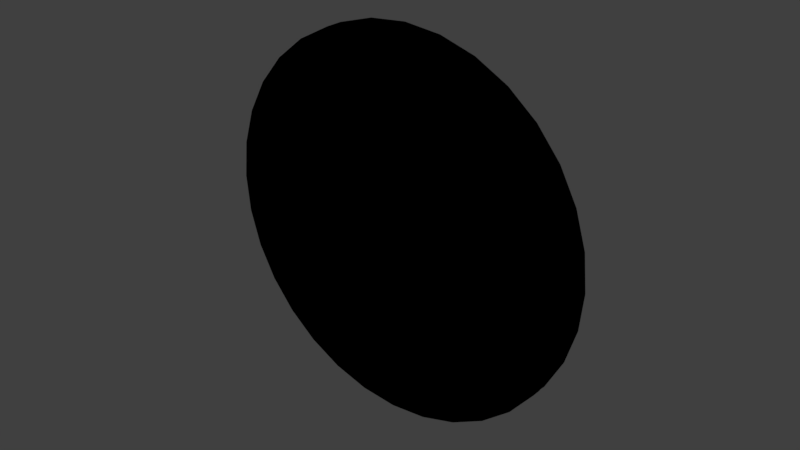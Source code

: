 # Source: dart_boardV3.blend  (saved by Blender 2.79.0; exported with 4.5.12 LTS)
import bpy
from mathutils import Matrix  # noqa: F401  (used for matrix-valued properties, if any)

bpy.ops.wm.read_factory_settings(use_empty=True)
scene = bpy.context.scene
scene.name = 'Scene'

# ---- collections
col_collection_1 = bpy.data.collections.new('Collection 1'); scene.collection.children.link(col_collection_1)

# ---- images (referenced by path relative to the original .blend; pixels are not part of the script)
import os
ASSET_DIR = os.environ.get("B2B_ASSET_DIR", "")  # directory of the original .blend (textures are referenced by path, not embedded)
HERE = os.path.dirname(os.path.abspath(__file__))  # packed textures are extracted next to this script under _unpacked/

def load_image(name, relpath, width, height, colorspace="sRGB"):
    """Load a texture the original file referenced (path relative to the .blend, or extracted next to this script)."""
    p = next((c for c in (os.path.join(HERE, relpath), os.path.join(ASSET_DIR, relpath)) if relpath and os.path.exists(c)), "")
    if p:
        img = bpy.data.images.load(p, check_existing=True)
        img.name = name
    else:  # same state as the original file: an image datablock whose file is absent (Cycles renders it pink)
        img = bpy.data.images.new(name, width, height)
        img.source = "FILE"
        img.filepath = "//" + (relpath or name)
    img.colorspace_settings.name = colorspace
    return img
img_wood_white_color_jpg = load_image('wood_white_color.jpg', 'wood_white_color.jpg', 1024, 1024, 'sRGB')
img_ss_png = load_image('ss.png', 'ss.png', 1024, 1024, 'sRGB')

# ---- materials (node trees are filled in below, after node groups)
mat_black = bpy.data.materials.new('Black')
mat_black.alpha_threshold = 0.0
mat_black.diffuse_color = (0.0, 0.0, 0.0, 1.0)
mat_black.specular_color = (0.0, 0.0, 0.0)
mat_black.roughness = 0.5
mat_material_003 = bpy.data.materials.new('Material.003')
mat_material_003.alpha_threshold = 0.0
mat_material_003.diffuse_color = (1.0, 1.0, 1.0, 1.0)
mat_material_003.roughness = 0.5
mat_material_016 = bpy.data.materials.new('Material.016')
mat_material_016.alpha_threshold = 0.0
mat_material_016.diffuse_color = (0.9835, 1.0, 1.0, 1.0)
mat_material_016.specular_color = (0.9074, 0.917, 0.917)
mat_material_016.roughness = 0.5
mat_material = bpy.data.materials.new('Material')
mat_material.alpha_threshold = 0.0
mat_material.roughness = 0.5

# ---- material node trees
mat_black.use_nodes = True; mat_black.node_tree.nodes.clear()
_N = mat_black.node_tree.nodes; _L = mat_black.node_tree.links
n0 = _N.new('ShaderNodeOutputMaterial'); n0.name = 'Material Output'; n0.location = (300, 300)
n1 = _N.new('ShaderNodeBsdfDiffuse'); n1.name = 'Diffuse BSDF'; n1.location = (10, 300)
n1.inputs[0].default_value = (0.0, 0.0, 0.0, 1.0)
_L.new(n1.outputs[0], n0.inputs[0])
n0.is_active_output = True
mat_material_003.use_nodes = True; mat_material_003.node_tree.nodes.clear()
_N = mat_material_003.node_tree.nodes; _L = mat_material_003.node_tree.links
n0 = _N.new('ShaderNodeOutputMaterial'); n0.name = 'Material Output'; n0.location = (300, 300)
n1 = _N.new('ShaderNodeBsdfDiffuse'); n1.name = 'Diffuse BSDF'; n1.location = (10, 300)
n1.inputs[0].default_value = (1.0, 1.0, 1.0, 1.0)
_L.new(n1.outputs[0], n0.inputs[0])
n0.is_active_output = True
mat_material_016.use_nodes = True; mat_material_016.node_tree.nodes.clear()
_N = mat_material_016.node_tree.nodes; _L = mat_material_016.node_tree.links
n0 = _N.new('ShaderNodeOutputMaterial'); n0.name = 'Material Output'; n0.location = (300, 300)
n1 = _N.new('ShaderNodeBsdfDiffuse'); n1.name = 'Diffuse BSDF'; n1.location = (10, 300)
n2 = _N.new('ShaderNodeTexImage'); n2.name = 'Image Texture'; n2.location = (-180, 300)
n2.width = 140
n2.image = img_wood_white_color_jpg
_L.new(n1.outputs[0], n0.inputs[0])
_L.new(n2.outputs[0], n1.inputs[0])
n0.is_active_output = True
mat_material.use_nodes = True; mat_material.node_tree.nodes.clear()
_N = mat_material.node_tree.nodes; _L = mat_material.node_tree.links
n0 = _N.new('ShaderNodeOutputMaterial'); n0.name = 'Material Output'; n0.location = (300, 300)
n1 = _N.new('ShaderNodeBsdfDiffuse'); n1.name = 'Diffuse BSDF'; n1.location = (10, 300)
n2 = _N.new('ShaderNodeTexImage'); n2.name = 'Image Texture'; n2.location = (-180, 300)
n2.width = 140
n2.image = img_ss_png
_L.new(n1.outputs[0], n0.inputs[0])
_L.new(n2.outputs[0], n1.inputs[0])
n0.is_active_output = True

# ---- world
world_world = bpy.data.worlds.new('World'); scene.world = world_world
world_world.color = (0.05088, 0.05088, 0.05088)
world_world.use_sun_shadow = False
world_world.sun_shadow_jitter_overblur = 0.0
world_world.cycles.sampling_method = 'MANUAL'

# ---- meshes
me_circle = bpy.data.meshes.new('Circle')
me_circle.from_pydata([(0.07419, 1.163, 0.008789), (-0.1489, 1.141, 0.008789), (-0.3634, 1.076, 0.008789), (-0.5611, 0.9702, 0.008789), (-0.7344, 0.828, 0.008789), (-0.8766, 0.6547, 0.008789), (-0.9823, 0.457, 0.008789), (-1.047, 0.2425, 0.008789), (-1.069, 0.0194, 0.008789), (-1.047, -0.2037, 0.008789), (-0.9823, -0.4182, 0.008789), (-0.8766, -0.6159, 0.008789), (-0.7344, -0.7892, 0.008789), (-0.5611, -0.9314, 0.008789), (-0.3634, -1.037, 0.008789), (-0.1489, -1.102, 0.008789), (0.07419, -1.124, 0.008789), (0.2973, -1.102, 0.008789), (0.5118, -1.037, 0.008789), (0.7095, -0.9314, 0.008789), (0.8828, -0.7892, 0.008789), (1.025, -0.6159, 0.008789), (1.131, -0.4182, 0.008789), (1.196, -0.2037, 0.008789), (1.218, 0.0194, 0.008789), (1.196, 0.2425, 0.008789), (1.131, 0.457, 0.008789), (1.025, 0.6547, 0.008789), (0.8828, 0.828, 0.008789), (0.7095, 0.9702, 0.008789), (0.5118, 1.076, 0.008789), (0.2973, 1.141, 0.008789), (0.07446, 0.01808, 0.1169), (0.07419, 0.01806, 0.1169), (0.07471, 0.01816, 0.1169), (0.07494, 0.01829, 0.1169), (0.07514, 0.01845, 0.1169), (0.07531, 0.01866, 0.1169), (0.07544, 0.01889, 0.1169), (0.07551, 0.01914, 0.1169), (0.07554, 0.0194, 0.1169), (0.07551, 0.01967, 0.1169), (0.07544, 0.01992, 0.1169), (0.07531, 0.02015, 0.1169), (0.07514, 0.02035, 0.1169), (0.07494, 0.02052, 0.1169), (0.07471, 0.02064, 0.1169), (0.07446, 0.02072, 0.1169), (0.07419, 0.02075, 0.1169), (0.07393, 0.02072, 0.1169), (0.07368, 0.02064, 0.1169), (0.07345, 0.02052, 0.1169), (0.07324, 0.02035, 0.1169), (0.07308, 0.02015, 0.1169), (0.07295, 0.01992, 0.1169), (0.07288, 0.01967, 0.1169), (0.07285, 0.0194, 0.1169), (0.07288, 0.01914, 0.1169), (0.07295, 0.01889, 0.1169), (0.07308, 0.01866, 0.1169), (0.07324, 0.01845, 0.1169), (0.07345, 0.01829, 0.1169), (0.07368, 0.01816, 0.1169), (0.07393, 0.01808, 0.1169), (-0.1489, 1.141, -0.04572), (0.07419, 1.163, -0.04572), (-0.3634, 1.076, -0.04572), (-0.5611, 0.9702, -0.04572), (-0.7344, 0.828, -0.04572), (-0.8766, 0.6547, -0.04572), (-0.9823, 0.457, -0.04572), (-1.047, 0.2425, -0.04572), (-1.069, 0.0194, -0.04572), (-1.047, -0.2037, -0.04572), (-0.9823, -0.4182, -0.04572), (-0.8766, -0.6159, -0.04572), (-0.7344, -0.7892, -0.04572), (-0.5611, -0.9314, -0.04572), (-0.3634, -1.037, -0.04572), (-0.1489, -1.102, -0.04572), (0.07419, -1.124, -0.04572), (0.2973, -1.102, -0.04572), (0.5118, -1.037, -0.04572), (0.7095, -0.9314, -0.04572), (0.8828, -0.7892, -0.04572), (1.025, -0.6159, -0.04572), (1.131, -0.4182, -0.04572), (1.196, -0.2037, -0.04572), (1.218, 0.0194, -0.04572), (1.196, 0.2425, -0.04572), (1.131, 0.457, -0.04572), (1.025, 0.6547, -0.04572), (0.8828, 0.828, -0.04572), (0.7095, 0.9702, -0.04572), (0.5118, 1.076, -0.04572), (0.2973, 1.141, -0.04572), (0.07419, -1.073, 0.01361), (-0.1389, -1.052, 0.01361), (-0.5328, 0.9278, 0.01361), (-0.3439, 1.029, 0.01361), (0.4923, 1.029, 0.01361), (0.6811, 0.9278, 0.01361), (0.2873, -1.052, 0.01361), (-0.6983, 0.7919, 0.01361), (0.2873, 1.091, 0.01361), (0.4923, -0.9899, 0.01361), (-0.8342, 0.6264, 0.01361), (0.07419, 1.112, 0.01361), (0.6811, -0.889, 0.01361), (-0.9351, 0.4375, 0.01361), (0.8467, -0.7531, 0.01361), (-0.9973, 0.2325, 0.01361), (0.9826, -0.5875, 0.01361), (-1.018, 0.0194, 0.01361), (1.084, -0.3987, 0.01361), (-0.9973, -0.1937, 0.01361), (1.146, -0.1937, 0.01361), (-0.9351, -0.3987, 0.01361), (1.167, 0.0194, 0.01361), (-0.8342, -0.5875, 0.01361), (1.146, 0.2325, 0.01361), (-0.6983, -0.7531, 0.01361), (1.084, 0.4375, 0.01361), (-0.5328, -0.889, 0.01361), (0.9826, 0.6264, 0.01361), (-0.3439, -0.9899, 0.01361), (-0.1389, 1.091, 0.01361), (0.8467, 0.7919, 0.01361), (-0.1489, 1.141, 0.05562), (0.07419, 1.163, 0.05562), (-0.3634, 1.076, 0.05562), (-0.5611, 0.9702, 0.05562), (-0.7344, 0.828, 0.05562), (-0.8766, 0.6547, 0.05562), (-0.9823, 0.457, 0.05562), (-1.047, 0.2425, 0.05562), (-1.069, 0.0194, 0.05562), (-1.047, -0.2037, 0.05562), (-0.9823, -0.4182, 0.05562), (-0.8766, -0.6159, 0.05562), (-0.7344, -0.7892, 0.05562), (-0.5611, -0.9314, 0.05562), (-0.3634, -1.037, 0.05562), (-0.1489, -1.102, 0.05562), (0.07419, -1.124, 0.05562), (0.2973, -1.102, 0.05562), (0.5118, -1.037, 0.05562), (0.7095, -0.9314, 0.05562), (0.8828, -0.7892, 0.05562), (1.025, -0.6159, 0.05562), (1.131, -0.4182, 0.05562), (1.196, -0.2037, 0.05562), (1.218, 0.0194, 0.05562), (1.196, 0.2425, 0.05562), (1.131, 0.457, 0.05562), (1.025, 0.6547, 0.05562), (0.8828, 0.828, 0.05562), (0.7095, 0.9702, 0.05562), (0.5118, 1.076, 0.05562), (0.2973, 1.141, 0.05562), (-0.1389, -1.052, 0.06044), (-0.3439, 1.029, 0.06044), (0.6811, 0.9278, 0.06044), (0.07419, -1.073, 0.06044), (-0.5328, 0.9278, 0.06044), (0.4923, 1.029, 0.06044), (0.2873, -1.052, 0.06044), (-0.6983, 0.7919, 0.06044), (0.2873, 1.091, 0.06044), (0.4923, -0.9899, 0.06044), (-0.8342, 0.6264, 0.06044), (0.07419, 1.112, 0.06044), (0.6811, -0.889, 0.06044), (-0.9351, 0.4375, 0.06044), (0.8467, -0.7531, 0.06044), (-0.9973, 0.2325, 0.06044), (0.9826, -0.5875, 0.06044), (-1.018, 0.0194, 0.06044), (1.084, -0.3987, 0.06044), (-0.9973, -0.1937, 0.06044), (1.146, -0.1937, 0.06044), (-0.9351, -0.3987, 0.06044), (1.167, 0.0194, 0.06044), (-0.8342, -0.5875, 0.06044), (1.146, 0.2325, 0.06044), (-0.6983, -0.7531, 0.06044), (1.084, 0.4375, 0.06044), (-0.5328, -0.889, 0.06044), (0.9826, 0.6264, 0.06044), (-0.3439, -0.9899, 0.06044), (-0.1389, 1.091, 0.06044), (0.8467, 0.7919, 0.06044), (0.07419, 1.163, 0.008789), (-0.1489, 1.141, 0.008789), (-0.3634, 1.076, 0.008789), (-0.5611, 0.9702, 0.008789), (-0.7344, 0.828, 0.008789), (-0.8766, 0.6547, 0.008789), (-0.9823, 0.457, 0.008789), (-1.047, 0.2425, 0.008789), (-1.069, 0.0194, 0.008789), (-1.047, -0.2037, 0.008789), (-0.9823, -0.4182, 0.008789), (-0.8766, -0.6159, 0.008789), (-0.7344, -0.7892, 0.008789), (-0.5611, -0.9314, 0.008789), (-0.3634, -1.037, 0.008789), (-0.1489, -1.102, 0.008789), (0.07419, -1.124, 0.008789), (0.2973, -1.102, 0.008789), (0.5118, -1.037, 0.008789), (0.7095, -0.9314, 0.008789), (0.8828, -0.7892, 0.008789), (1.025, -0.6159, 0.008789), (1.131, -0.4182, 0.008789), (1.196, -0.2037, 0.008789), (1.218, 0.0194, 0.008789), (1.196, 0.2425, 0.008789), (1.131, 0.457, 0.008789), (1.025, 0.6547, 0.008789), (0.8828, 0.828, 0.008789), (0.7095, 0.9702, 0.008789), (0.5118, 1.076, 0.008789), (0.2973, 1.141, 0.008789), (0.7095, -0.9314, 0.008789), (0.8828, -0.7892, 0.008789), (0.7095, -0.9314, 0.05562), (0.8828, -0.7892, 0.05562), (0.07419, 1.163, 0.008789), (-0.1489, 1.141, 0.008789), (-0.3634, 1.076, 0.008789), (-0.5611, 0.9702, 0.008789), (-0.7344, 0.828, 0.008789), (-0.8766, 0.6547, 0.008789), (-0.9823, 0.457, 0.008789), (-1.047, 0.2425, 0.008789), (-1.069, 0.0194, 0.008789), (-1.047, -0.2037, 0.008789), (-0.9823, -0.4182, 0.008789), (-0.8766, -0.6159, 0.008789), (-0.7344, -0.7892, 0.008789), (-0.5611, -0.9314, 0.008789), (-0.3634, -1.037, 0.008789), (-0.1489, -1.102, 0.008789), (0.07419, -1.124, 0.008789), (0.2973, -1.102, 0.008789), (0.5118, -1.037, 0.008789), (0.7095, -0.9314, 0.008789), (0.8828, -0.7892, 0.008789), (1.025, -0.6159, 0.008789), (1.131, -0.4182, 0.008789), (1.196, -0.2037, 0.008789), (1.218, 0.0194, 0.008789), (1.196, 0.2425, 0.008789), (1.131, 0.457, 0.008789), (1.025, 0.6547, 0.008789), (0.8828, 0.828, 0.008789), (0.7095, 0.9702, 0.008789), (0.5118, 1.076, 0.008789), (0.2973, 1.141, 0.008789), (0.7095, -0.9314, 0.008789), (0.8828, -0.7892, 0.008789), (0.7095, -0.9314, 0.05562), (0.8828, -0.7892, 0.05562), (0.07419, 1.163, 0.008789), (-0.1489, 1.141, 0.008789), (-0.3634, 1.076, 0.008789), (-0.5611, 0.9702, 0.008789), (-0.7344, 0.828, 0.008789), (-0.8766, 0.6547, 0.008789), (-0.9823, 0.457, 0.008789), (-1.047, 0.2425, 0.008789), (-1.069, 0.0194, 0.008789), (-1.047, -0.2037, 0.008789), (-0.9823, -0.4182, 0.008789), (-0.8766, -0.6159, 0.008789), (-0.7344, -0.7892, 0.008789), (-0.5611, -0.9314, 0.008789), (-0.3634, -1.037, 0.008789), (-0.1489, -1.102, 0.008789), (0.07419, -1.124, 0.008789), (0.2973, -1.102, 0.008789), (0.5118, -1.037, 0.008789), (0.7095, -0.9314, 0.008789), (0.8828, -0.7892, 0.008789), (1.025, -0.6159, 0.008789), (1.131, -0.4182, 0.008789), (1.196, -0.2037, 0.008789), (1.218, 0.0194, 0.008789), (1.196, 0.2425, 0.008789), (1.131, 0.457, 0.008789), (1.025, 0.6547, 0.008789), (0.8828, 0.828, 0.008789), (0.7095, 0.9702, 0.008789), (0.5118, 1.076, 0.008789), (0.2973, 1.141, 0.008789), (0.7095, -0.9314, 0.008789), (0.8828, -0.7892, 0.008789), (0.7095, -0.9314, 0.05562), (0.8828, -0.7892, 0.05562), (0.07419, 1.163, 0.008789), (-0.1489, 1.141, 0.008789), (-0.3634, 1.076, 0.008789), (-0.5611, 0.9702, 0.008789), (-0.7344, 0.828, 0.008789), (-0.8766, 0.6547, 0.008789), (-0.9823, 0.457, 0.008789), (-1.047, 0.2425, 0.008789), (-1.069, 0.0194, 0.008789), (-1.047, -0.2037, 0.008789), (-0.9823, -0.4182, 0.008789), (-0.8766, -0.6159, 0.008789), (-0.7344, -0.7892, 0.008789), (-0.5611, -0.9314, 0.008789), (-0.3634, -1.037, 0.008789), (-0.1489, -1.102, 0.008789), (0.07419, -1.124, 0.008789), (0.2973, -1.102, 0.008789), (0.5118, -1.037, 0.008789), (0.7095, -0.9314, 0.008789), (0.8828, -0.7892, 0.008789), (1.025, -0.6159, 0.008789), (1.131, -0.4182, 0.008789), (1.196, -0.2037, 0.008789), (1.218, 0.0194, 0.008789), (1.196, 0.2425, 0.008789), (1.131, 0.457, 0.008789), (1.025, 0.6547, 0.008789), (0.8828, 0.828, 0.008789), (0.7095, 0.9702, 0.008789), (0.5118, 1.076, 0.008789), (0.2973, 1.141, 0.008789), (0.8828, -0.7892, 0.008789), (0.7095, -0.9314, 0.05562), (0.8828, -0.7892, 0.05562), (0.07419, 1.163, 0.008789), (-0.1489, 1.141, 0.008789), (-0.3634, 1.076, 0.008789), (-0.5611, 0.9702, 0.008789), (-0.7344, 0.828, 0.008789), (-0.8766, 0.6547, 0.008789), (-0.9823, 0.457, 0.008789), (-1.047, 0.2425, 0.008789), (-1.069, 0.0194, 0.008789), (-1.047, -0.2037, 0.008789), (-0.9823, -0.4182, 0.008789), (-0.8766, -0.6159, 0.008789), (-0.7344, -0.7892, 0.008789), (-0.5611, -0.9314, 0.008789), (-0.3634, -1.037, 0.008789), (-0.1489, -1.102, 0.008789), (0.07419, -1.124, 0.008789), (0.2973, -1.102, 0.008789), (0.5118, -1.037, 0.008789), (0.8828, -0.7892, 0.008789), (1.025, -0.6159, 0.008789), (1.131, -0.4182, 0.008789), (1.196, -0.2037, 0.008789), (1.218, 0.0194, 0.008789), (1.196, 0.2425, 0.008789), (1.131, 0.457, 0.008789), (1.025, 0.6547, 0.008789), (0.8828, 0.828, 0.008789), (0.7095, 0.9702, 0.008789), (0.5118, 1.076, 0.008789), (0.2973, 1.141, 0.008789), (0.8001, -1.061, -0.04408), (0.9996, -0.8971, -0.04408), (0.06833, 1.351, -0.04408), (-0.1886, 1.326, -0.04408), (-0.4357, 1.251, -0.04408), (-0.6634, 1.129, -0.04408), (-0.863, 0.9655, -0.04408), (-1.027, 0.7659, -0.04408), (-1.148, 0.5382, -0.04408), (-1.223, 0.2911, -0.04408), (-1.249, 0.03419, -0.04408), (-1.223, -0.2228, -0.04408), (-1.148, -0.4698, -0.04408), (-1.027, -0.6975, -0.04408), (-0.863, -0.8971, -0.04408), (-0.6634, -1.061, -0.04408), (-0.4357, -1.183, -0.04408), (-0.1886, -1.258, -0.04408), (0.06833, -1.283, -0.04408), (0.3253, -1.258, -0.04408), (0.5723, -1.183, -0.04408), (0.8001, -1.061, -0.04408), (0.9996, -0.8971, -0.04408), (1.163, -0.6975, -0.04408), (1.285, -0.4698, -0.04408), (1.36, -0.2228, -0.04408), (1.385, 0.03419, -0.04408), (1.36, 0.2911, -0.04408), (1.285, 0.5382, -0.04408), (1.163, 0.7659, -0.04408), (0.9996, 0.9655, -0.04408), (0.8, 1.129, -0.04408), (0.5723, 1.251, -0.04408), (0.3253, 1.326, -0.04408), (0.07419, -0.1403, 0.1017), (-0.01452, 0.1522, 0.1017), (0.1353, 0.1669, 0.1017), (0.1053, -0.1372, 0.1017), (-0.03871, 0.1323, 0.1017), (0.1053, 0.176, 0.1017), (0.1353, -0.1281, 0.1017), (-0.05857, 0.1081, 0.1017), (0.07419, 0.1791, 0.1017), (0.1629, -0.1134, 0.1017), (-0.07333, 0.08051, 0.1017), (0.1871, -0.0935, 0.1017), (-0.08241, 0.05055, 0.1017), (0.207, -0.06931, 0.1017), (-0.08548, 0.0194, 0.1017), (0.2217, -0.0417, 0.1017), (-0.08241, -0.01175, 0.1017), (0.2308, -0.01175, 0.1017), (-0.07333, -0.0417, 0.1017), (0.2339, 0.0194, 0.1017), (-0.05857, -0.06931, 0.1017), (0.2308, 0.05055, 0.1017), (-0.03871, -0.0935, 0.1017), (0.2217, 0.08051, 0.1017), (-0.01452, -0.1134, 0.1017), (0.207, 0.1081, 0.1017), (0.01309, -0.1281, 0.1017), (0.04304, 0.176, 0.1017), (0.1871, 0.1323, 0.1017), (0.04304, -0.1372, 0.1017), (0.01309, 0.1669, 0.1017), (0.1629, 0.1522, 0.1017), (0.006281, -0.322, 0.0839), (-0.05902, 0.341, 0.0839), (0.2676, 0.3088, 0.0839), (0.07419, -0.3287, 0.0839), (-0.1192, 0.3088, 0.0839), (0.2074, 0.341, 0.0839), (0.1421, -0.322, 0.0839), (-0.172, 0.2656, 0.0839), (0.1421, 0.3608, 0.0839), (0.2074, -0.3022, 0.0839), (-0.2152, 0.2128, 0.0839), (0.07419, 0.3675, 0.0839), (0.2676, -0.27, 0.0839), (-0.2474, 0.1526, 0.0839), (0.3203, -0.2267, 0.0839), (-0.2672, 0.08732, 0.0839), (0.3636, -0.174, 0.0839), (-0.2739, 0.0194, 0.0839), (0.3958, -0.1138, 0.0839), (-0.2672, -0.04851, 0.0839), (0.4156, -0.04851, 0.0839), (-0.2474, -0.1138, 0.0839), (0.4223, 0.0194, 0.0839), (-0.2152, -0.174, 0.0839), (0.4156, 0.08732, 0.0839), (-0.172, -0.2267, 0.0839), (0.3958, 0.1526, 0.0839), (-0.1192, -0.27, 0.0839), (0.3636, 0.2128, 0.0839), (-0.05902, -0.3022, 0.0839), (0.006281, 0.3608, 0.0839), (0.3203, 0.2656, 0.0839), (-0.03835, -0.5464, 0.0623), (-0.1466, 0.5524, 0.0623), (0.3947, 0.4991, 0.0623), (0.07419, -0.5575, 0.0623), (-0.2463, 0.4991, 0.0623), (0.295, 0.5524, 0.0623), (0.1867, -0.5464, 0.0623), (-0.3337, 0.4273, 0.0623), (0.1867, 0.5852, 0.0623), (0.295, -0.5136, 0.0623), (-0.4055, 0.3399, 0.0623), (0.07419, 0.5963, 0.0623), (0.3947, -0.4603, 0.0623), (-0.4588, 0.2402, 0.0623), (0.4821, -0.3885, 0.0623), (-0.4916, 0.1319, 0.0623), (0.5539, -0.3011, 0.0623), (-0.5027, 0.0194, 0.0623), (0.6072, -0.2014, 0.0623), (-0.4916, -0.09314, 0.0623), (0.64, -0.09314, 0.0623), (-0.4588, -0.2014, 0.0623), (0.6511, 0.0194, 0.0623), (-0.4055, -0.3011, 0.0623), (0.64, 0.1319, 0.0623), (-0.3337, -0.3885, 0.0623), (0.6072, 0.2402, 0.0623), (-0.2463, -0.4603, 0.0623), (0.5539, 0.3399, 0.0623), (-0.1466, -0.5136, 0.0623), (-0.03835, 0.5852, 0.0623), (0.4821, 0.4273, 0.0623), (-0.07935, -0.7525, 0.03795), (-0.227, 0.7465, 0.03795), (0.5114, 0.6738, 0.03795), (0.07419, -0.7676, 0.03795), (-0.3631, 0.6738, 0.03795), (0.3754, 0.7465, 0.03795), (0.2277, -0.7525, 0.03795), (-0.4823, 0.5759, 0.03795), (0.2277, 0.7913, 0.03795), (0.3754, -0.7077, 0.03795), (-0.5802, 0.4567, 0.03795), (0.07419, 0.8064, 0.03795), (0.5114, -0.635, 0.03795), (-0.6529, 0.3206, 0.03795), (0.6307, -0.5371, 0.03795), (-0.6977, 0.1729, 0.03795), (0.7286, -0.4178, 0.03795), (-0.7128, 0.0194, 0.03795), (0.8013, -0.2818, 0.03795), (-0.6977, -0.1341, 0.03795), (0.8461, -0.1341, 0.03795), (-0.6529, -0.2818, 0.03795), (0.8612, 0.0194, 0.03795), (-0.5802, -0.4178, 0.03795), (0.8461, 0.1729, 0.03795), (-0.4823, -0.5371, 0.03795), (0.8013, 0.3206, 0.03795), (-0.3631, -0.635, 0.03795), (0.7286, 0.4567, 0.03795), (-0.227, -0.7077, 0.03795), (-0.07935, 0.7913, 0.03795), (0.6307, 0.5759, 0.03795)], [(28, 156), (27, 155), (26, 154), (25, 153), (20, 148), (19, 147), (18, 146), (29, 157), (30, 158), (31, 159), (210, 209), (211, 210), (213, 212), (217, 216), (192, 223), (210, 18), (211, 19), (20, 212), (225, 224), (246, 245), (247, 246), (249, 248), (253, 252), (228, 259), (225, 20), (19, 224), (246, 210), (247, 211), (212, 248), (261, 260), (282, 281), (283, 282), (285, 284), (289, 288), (264, 295), (282, 246), (283, 247), (248, 284), (261, 225), (224, 260), (297, 296), (318, 317), (319, 318), (321, 320), (325, 324), (300, 331), (318, 282), (319, 283), (284, 320), (297, 261), (260, 296), (353, 352), (355, 354), (359, 358), (335, 365), (332, 297), (353, 318), (320, 354), (367, 366), (369, 368), (370, 369), (371, 370), (372, 371), (373, 372), (374, 373), (375, 374), (376, 375), (377, 376), (378, 377), (379, 378), (380, 379), (381, 380), (382, 381), (383, 382), (384, 383), (385, 384), (386, 385), (387, 386), (389, 388), (390, 389), (391, 390), (392, 391), (393, 392), (394, 393), (395, 394), (396, 395), (397, 396), (398, 397), (399, 398), (368, 399)], [(17, 16, 80, 81), (429, 400, 48, 47), (430, 401, 35, 34), (431, 402, 62, 61), (400, 403, 49, 48), (401, 404, 36, 35), (402, 405, 63, 62), (403, 406, 50, 49), (404, 407, 37, 36), (405, 408, 33, 63), (406, 409, 51, 50), (407, 410, 38, 37), (409, 411, 52, 51), (410, 412, 39, 38), (411, 413, 53, 52), (412, 414, 40, 39), (413, 415, 54, 53), (414, 416, 41, 40), (415, 417, 55, 54), (416, 418, 42, 41), (417, 419, 56, 55), (418, 420, 43, 42), (419, 421, 57, 56), (420, 422, 44, 43), (421, 423, 58, 57), (422, 424, 45, 44), (423, 425, 59, 58), (424, 426, 46, 45), (408, 427, 32, 33), (425, 428, 60, 59), (426, 429, 47, 46), (427, 430, 34, 32), (428, 431, 61, 60), (64, 65, 95, 94, 93, 92, 91, 90, 89, 88, 87, 86, 85, 84, 83, 82, 81, 80, 79, 78, 77, 76, 75, 74, 73, 72, 71, 70, 69, 68, 67, 66), (4, 3, 67, 68), (31, 30, 94, 95), (18, 17, 81, 82), (5, 4, 68, 69), (0, 31, 95, 65), (19, 18, 82, 83), (6, 5, 69, 70), (20, 19, 83, 84), (7, 6, 70, 71), (21, 20, 84, 85), (8, 7, 71, 72), (22, 21, 85, 86), (9, 8, 72, 73), (23, 22, 86, 87), (10, 9, 73, 74), (24, 23, 87, 88), (11, 10, 74, 75), (25, 24, 88, 89), (12, 11, 75, 76), (26, 25, 89, 90), (13, 12, 76, 77), (27, 26, 90, 91), (14, 13, 77, 78), (1, 0, 65, 64), (28, 27, 91, 92), (15, 14, 78, 79), (2, 1, 64, 66), (29, 28, 92, 93), (16, 15, 79, 80), (3, 2, 66, 67), (30, 29, 93, 94), (110, 108, 172, 174), (2, 3, 131, 130), (111, 109, 173, 175), (1, 2, 130, 128), (112, 110, 174, 176), (0, 1, 128, 129), (113, 111, 175, 177), (114, 112, 176, 178), (115, 113, 177, 179), (23, 24, 152, 151), (116, 114, 178, 180), (22, 23, 151, 150), (117, 115, 179, 181), (21, 22, 150, 149), (118, 116, 180, 182), (119, 117, 181, 183), (120, 118, 182, 184), (121, 119, 183, 185), (122, 120, 184, 186), (16, 17, 145, 144), (123, 121, 185, 187), (15, 16, 144, 143), (124, 122, 186, 188), (156, 157, 162, 191), (128, 130, 161, 190), (142, 143, 160, 189), (155, 156, 191, 188), (129, 128, 190, 171), (141, 142, 189, 187), (154, 155, 188, 186), (140, 141, 187, 185), (153, 154, 186, 184), (139, 140, 185, 183), (152, 153, 184, 182), (138, 139, 183, 181), (151, 152, 182, 180), (137, 138, 181, 179), (150, 151, 180, 178), (136, 137, 179, 177), (149, 150, 178, 176), (135, 136, 177, 175), (148, 149, 176, 174), (134, 135, 175, 173), (147, 148, 174, 172), (133, 134, 173, 170), (146, 147, 172, 169), (159, 129, 171, 168), (132, 133, 170, 167), (145, 146, 169, 166), (158, 159, 168, 165), (131, 132, 167, 164), (144, 145, 166, 163), (157, 158, 165, 162), (130, 131, 164, 161), (143, 144, 163, 160), (3, 4, 132, 131), (109, 106, 170, 173), (4, 5, 133, 132), (108, 105, 169, 172), (5, 6, 134, 133), (107, 104, 168, 171), (6, 7, 135, 134), (106, 103, 167, 170), (7, 8, 136, 135), (105, 102, 166, 169), (8, 9, 137, 136), (104, 100, 165, 168), (101, 127, 191, 162), (9, 10, 138, 137), (103, 98, 164, 167), (99, 126, 190, 161), (10, 11, 139, 138), (102, 96, 163, 166), (97, 125, 189, 160), (11, 12, 140, 139), (100, 101, 162, 165), (127, 124, 188, 191), (12, 13, 141, 140), (98, 99, 161, 164), (126, 107, 171, 190), (13, 14, 142, 141), (96, 97, 160, 163), (125, 123, 187, 189), (14, 15, 143, 142), (17, 16, 208, 209), (4, 3, 195, 196), (31, 30, 222, 223), (5, 4, 196, 197), (6, 5, 197, 198), (7, 6, 198, 199), (8, 7, 199, 200), (22, 21, 213, 214), (9, 8, 200, 201), (23, 22, 214, 215), (10, 9, 201, 202), (24, 23, 215, 216), (11, 10, 202, 203), (12, 11, 203, 204), (26, 25, 217, 218), (13, 12, 204, 205), (27, 26, 218, 219), (14, 13, 205, 206), (1, 0, 192, 193), (28, 27, 219, 220), (15, 14, 206, 207), (2, 1, 193, 194), (29, 28, 220, 221), (16, 15, 207, 208), (3, 2, 194, 195), (30, 29, 221, 222), (220, 219, 255, 256), (206, 205, 241, 242), (193, 192, 228, 229), (221, 220, 256, 257), (207, 206, 242, 243), (194, 193, 229, 230), (222, 221, 257, 258), (208, 207, 243, 244), (195, 194, 230, 231), (223, 222, 258, 259), (209, 208, 244, 245), (196, 195, 231, 232), (197, 196, 232, 233), (198, 197, 233, 234), (199, 198, 234, 235), (214, 213, 249, 250), (200, 199, 235, 236), (215, 214, 250, 251), (201, 200, 236, 237), (216, 215, 251, 252), (202, 201, 237, 238), (203, 202, 238, 239), (218, 217, 253, 254), (204, 203, 239, 240), (219, 218, 254, 255), (148, 147, 226, 227), (205, 204, 240, 241), (230, 229, 265, 266), (258, 257, 293, 294), (244, 243, 279, 280), (231, 230, 266, 267), (259, 258, 294, 295), (245, 244, 280, 281), (232, 231, 267, 268), (233, 232, 268, 269), (234, 233, 269, 270), (235, 234, 270, 271), (250, 249, 285, 286), (236, 235, 271, 272), (251, 250, 286, 287), (237, 236, 272, 273), (252, 251, 287, 288), (238, 237, 273, 274), (239, 238, 274, 275), (254, 253, 289, 290), (240, 239, 275, 276), (255, 254, 290, 291), (241, 240, 276, 277), (227, 226, 262, 263), (256, 255, 291, 292), (242, 241, 277, 278), (229, 228, 264, 265), (257, 256, 292, 293), (243, 242, 278, 279), (263, 262, 298, 299), (292, 291, 327, 328), (278, 277, 313, 314), (265, 264, 300, 301), (293, 292, 328, 329), (279, 278, 314, 315), (266, 265, 301, 302), (294, 293, 329, 330), (280, 279, 315, 316), (267, 266, 302, 303), (295, 294, 330, 331), (281, 280, 316, 317), (268, 267, 303, 304), (269, 268, 304, 305), (270, 269, 305, 306), (271, 270, 306, 307), (286, 285, 321, 322), (272, 271, 307, 308), (287, 286, 322, 323), (273, 272, 308, 309), (288, 287, 323, 324), (274, 273, 309, 310), (275, 274, 310, 311), (290, 289, 325, 326), (276, 275, 311, 312), (291, 290, 326, 327), (277, 276, 312, 313), (326, 325, 359, 360), (312, 311, 346, 347), (327, 326, 360, 361), (313, 312, 347, 348), (299, 298, 333, 334), (328, 327, 361, 362), (314, 313, 348, 349), (301, 300, 335, 336), (329, 328, 362, 363), (315, 314, 349, 350), (302, 301, 336, 337), (330, 329, 363, 364), (316, 315, 350, 351), (303, 302, 337, 338), (331, 330, 364, 365), (317, 316, 351, 352), (304, 303, 338, 339), (305, 304, 339, 340), (306, 305, 340, 341), (307, 306, 341, 342), (322, 321, 355, 356), (308, 307, 342, 343), (323, 322, 356, 357), (309, 308, 343, 344), (324, 323, 357, 358), (310, 309, 344, 345), (311, 310, 345, 346), (463, 434, 431, 428), (462, 433, 430, 427), (461, 432, 429, 426), (460, 463, 428, 425), (443, 462, 427, 408), (459, 461, 426, 424), (458, 460, 425, 423), (457, 459, 424, 422), (456, 458, 423, 421), (455, 457, 422, 420), (454, 456, 421, 419), (453, 455, 420, 418), (452, 454, 419, 417), (451, 453, 418, 416), (450, 452, 417, 415), (449, 451, 416, 414), (448, 450, 415, 413), (447, 449, 414, 412), (446, 448, 413, 411), (445, 447, 412, 410), (444, 446, 411, 409), (442, 445, 410, 407), (441, 444, 409, 406), (440, 443, 408, 405), (439, 442, 407, 404), (438, 441, 406, 403), (437, 440, 405, 402), (436, 439, 404, 401), (435, 438, 403, 400), (434, 437, 402, 431), (433, 436, 401, 430), (432, 435, 400, 429), (464, 467, 435, 432), (465, 468, 436, 433), (466, 469, 437, 434), (467, 470, 438, 435), (468, 471, 439, 436), (469, 472, 440, 437), (470, 473, 441, 438), (471, 474, 442, 439), (472, 475, 443, 440), (473, 476, 444, 441), (474, 477, 445, 442), (476, 478, 446, 444), (477, 479, 447, 445), (478, 480, 448, 446), (479, 481, 449, 447), (480, 482, 450, 448), (481, 483, 451, 449), (482, 484, 452, 450), (483, 485, 453, 451), (484, 486, 454, 452), (485, 487, 455, 453), (486, 488, 456, 454), (487, 489, 457, 455), (488, 490, 458, 456), (489, 491, 459, 457), (490, 492, 460, 458), (491, 493, 461, 459), (475, 494, 462, 443), (492, 495, 463, 460), (493, 464, 432, 461), (494, 465, 433, 462), (495, 466, 434, 463), (527, 498, 466, 495), (526, 497, 465, 494), (525, 496, 464, 493), (524, 527, 495, 492), (507, 526, 494, 475), (523, 525, 493, 491), (522, 524, 492, 490), (521, 523, 491, 489), (520, 522, 490, 488), (519, 521, 489, 487), (518, 520, 488, 486), (517, 519, 487, 485), (516, 518, 486, 484), (515, 517, 485, 483), (514, 516, 484, 482), (513, 515, 483, 481), (512, 514, 482, 480), (511, 513, 481, 479), (510, 512, 480, 478), (509, 511, 479, 477), (508, 510, 478, 476), (506, 509, 477, 474), (505, 508, 476, 473), (504, 507, 475, 472), (503, 506, 474, 471), (502, 505, 473, 470), (501, 504, 472, 469), (500, 503, 471, 468), (499, 502, 470, 467), (498, 501, 469, 466), (497, 500, 468, 465), (496, 499, 467, 464), (97, 96, 499, 496), (99, 98, 500, 497), (101, 100, 501, 498), (96, 102, 502, 499), (98, 103, 503, 500), (100, 104, 504, 501), (102, 105, 505, 502), (103, 106, 506, 503), (104, 107, 507, 504), (105, 108, 508, 505), (106, 109, 509, 506), (108, 110, 510, 508), (109, 111, 511, 509), (110, 112, 512, 510), (111, 113, 513, 511), (112, 114, 514, 512), (113, 115, 515, 513), (114, 116, 516, 514), (115, 117, 517, 515), (116, 118, 518, 516), (117, 119, 519, 517), (118, 120, 520, 518), (119, 121, 521, 519), (120, 122, 522, 520), (121, 123, 523, 521), (122, 124, 524, 522), (123, 125, 525, 523), (107, 126, 526, 507), (124, 127, 527, 524), (125, 97, 496, 525), (126, 99, 497, 526), (127, 101, 498, 527)])
me_circle.polygons.foreach_set('material_index', [0, 2, 2, 2, 2, 2, 2, 2, 2, 2, 2, 2, 2, 2, 2, 2, 2, 2, 2, 2, 2, 2, 2, 2, 2, 2, 2, 2, 2, 2, 2, 2, 2, 0, 0, 0, 0, 0, 0, 0, 0, 0, 0, 0, 0, 0, 0, 0, 0, 0, 0, 0, 0, 0, 0, 0, 0, 0, 0, 0, 0, 0, 0, 0, 0, 0, 0, 0, 0, 0, 0, 0, 0, 0, 1, 0, 1, 0, 1, 0, 0, 0, 0, 0, 1, 0, 1, 0, 0, 0, 0, 0, 0, 0, 0, 0, 0, 0, 0, 0, 0, 0, 0, 0, 0, 0, 0, 0, 0, 0, 0, 0, 0, 0, 0, 0, 0, 0, 0, 0, 0, 0, 0, 0, 0, 0, 0, 0, 0, 0, 0, 0, 0, 0, 0, 0, 0, 0, 0, 0, 0, 0, 0, 0, 0, 0, 0, 0, 1, 0, 0, 0, 0, 0, 0, 0, 1, 0, 0, 0, 0, 0, 0, 0, 0, 0, 0, 0, 1, 1, 0, 0, 0, 0, 0, 1, 0, 0, 0, 1, 0, 0, 0, 0, 0, 0, 0, 0, 0, 0, 1, 0, 0, 0, 0, 0, 0, 0, 0, 0, 0, 0, 0, 0, 0, 0, 0, 0, 0, 0, 0, 0, 1, 0, 0, 0, 0, 0, 0, 0, 0, 0, 0, 0, 1, 0, 0, 0, 1, 0, 1, 0, 0, 0, 1, 0, 0, 0, 0, 0, 0, 0, 0, 0, 0, 1, 0, 0, 0, 0, 0, 0, 0, 0, 0, 0, 0, 0, 0, 0, 0, 1, 0, 0, 0, 1, 0, 0, 0, 0, 0, 0, 0, 0, 0, 0, 1, 0, 0, 0, 0, 0, 0, 2, 2, 2, 2, 2, 2, 2, 2, 2, 2, 2, 2, 2, 2, 2, 2, 2, 2, 2, 2, 2, 2, 2, 2, 2, 2, 2, 2, 2, 2, 2, 2, 2, 2, 2, 2, 2, 2, 2, 2, 2, 2, 2, 2, 2, 2, 2, 2, 2, 2, 2, 2, 2, 2, 2, 2, 2, 2, 2, 2, 2, 2, 2, 2, 2, 2, 2, 2, 2, 2, 2, 2, 2, 2, 2, 2, 2, 2, 2, 2, 2, 2, 2, 2, 2, 2, 2, 2, 2, 2, 2, 2, 2, 2, 2, 2, 2, 2, 2, 2, 2, 2, 2, 2, 2, 2, 2, 2, 2, 2, 2, 2, 2, 2, 2, 2, 2, 2, 2, 2, 2, 2, 2, 2, 2, 2, 2, 2])
me_circle.materials.append(mat_black)
me_circle.materials.append(mat_black)
me_circle.materials.append(mat_material_003)
me_circle.materials.append(None)
me_circle.materials.append(None)
me_circle.materials.append(None)
me_circle.materials.append(mat_material_016)
me_circle.use_remesh_preserve_volume = False
me_circle.use_remesh_preserve_attributes = False
me_circle.use_mirror_vertex_groups = False
me_circle.update()
me_circle_007 = bpy.data.meshes.new('Circle.007')
me_circle_007.from_pydata([(0.1389, 0.8611, -7.232e-07), (-0.0562, 0.8419, -7.232e-07), (-0.2438, 0.785, -7.232e-07), (-0.4167, 0.6926, -7.232e-07), (-0.5682, 0.5682, -7.232e-07), (-0.6926, 0.4167, -7.232e-07), (-0.785, 0.2438, -7.232e-07), (-0.8419, 0.0562, -7.232e-07), (-0.8611, -0.1389, -7.232e-07), (-0.8419, -0.334, -7.232e-07), (-0.785, -0.5216, -7.232e-07), (-0.6926, -0.6945, -7.232e-07), (-0.5682, -0.846, -7.232e-07), (-0.4167, -0.9704, -7.232e-07), (-0.2438, -1.063, -7.232e-07), (-0.0562, -1.12, -7.232e-07), (0.1389, -1.139, -7.232e-07), (0.334, -1.12, -7.232e-07), (0.5216, -1.063, -7.232e-07), (0.6945, -0.9704, -7.232e-07), (0.846, -0.846, -7.232e-07), (0.9704, -0.6945, -7.232e-07), (1.063, -0.5216, -7.232e-07), (1.12, -0.334, -7.232e-07), (1.139, -0.1389, -7.232e-07), (1.12, 0.0562, -7.232e-07), (1.063, 0.2438, -7.232e-07), (0.9704, 0.4167, -7.232e-07), (0.846, 0.5682, -7.232e-07), (0.6945, 0.6926, -7.232e-07), (0.5216, 0.785, -7.232e-07), (0.334, 0.8419, -7.232e-07), (0.1348, -0.1182, -7.232e-07), (0.1389, -0.1178, -7.232e-07), (0.1308, -0.1194, -7.232e-07), (0.1271, -0.1213, -7.232e-07), (0.1239, -0.1239, -7.232e-07), (0.1213, -0.1271, -7.232e-07), (0.1194, -0.1308, -7.232e-07), (0.1182, -0.1348, -7.232e-07), (0.1178, -0.1389, -7.232e-07), (0.1182, -0.143, -7.232e-07), (0.1194, -0.147, -7.232e-07), (0.1213, -0.1506, -7.232e-07), (0.1239, -0.1538, -7.232e-07), (0.1271, -0.1565, -7.232e-07), (0.1308, -0.1584, -7.232e-07), (0.1348, -0.1596, -7.232e-07), (0.1389, -0.16, -7.232e-07), (0.143, -0.1596, -7.232e-07), (0.147, -0.1584, -7.232e-07), (0.1506, -0.1565, -7.232e-07), (0.1538, -0.1538, -7.232e-07), (0.1565, -0.1506, -7.232e-07), (0.1584, -0.147, -7.232e-07), (0.1596, -0.143, -7.232e-07), (0.16, -0.1389, -7.232e-07), (0.1596, -0.1348, -7.232e-07), (0.1584, -0.1308, -7.232e-07), (0.1565, -0.1271, -7.232e-07), (0.1538, -0.1239, -7.232e-07), (0.1506, -0.1213, -7.232e-07), (0.147, -0.1194, -7.232e-07), (0.143, -0.1182, -7.232e-07), (-0.532, -0.5871, -7.232e-07), (-0.6065, -0.4477, -7.232e-07), (0.9302, 0.01851, -7.232e-07), (0.9457, -0.1389, -7.232e-07), (-0.4316, -0.7094, -7.232e-07), (0.8843, 0.1699, -7.232e-07), (-0.3094, -0.8097, -7.232e-07), (0.8097, 0.3094, -7.232e-07), (-0.1699, -0.8843, -7.232e-07), (-0.01852, 0.6524, -7.232e-07), (0.1389, 0.6679, -7.232e-07), (0.7094, 0.4316, -7.232e-07), (-0.01852, -0.9302, -7.232e-07), (-0.1699, 0.6065, -7.232e-07), (0.5871, 0.532, -7.232e-07), (0.1389, -0.9457, -7.232e-07), (-0.3094, 0.532, -7.232e-07), (0.4476, 0.6065, -7.232e-07), (0.2963, -0.9302, -7.232e-07), (-0.4316, 0.4316, -7.232e-07), (0.2963, 0.6524, -7.232e-07), (0.4476, -0.8843, -7.232e-07), (-0.532, 0.3094, -7.232e-07), (0.5871, -0.8097, -7.232e-07), (-0.6065, 0.1699, -7.232e-07), (0.7094, -0.7094, -7.232e-07), (-0.6524, 0.01851, -7.232e-07), (0.8097, -0.5871, -7.232e-07), (-0.6679, -0.1389, -7.232e-07), (0.8843, -0.4477, -7.232e-07), (-0.6524, -0.2963, -7.232e-07), (0.9302, -0.2963, -7.232e-07)], [], [(1, 0, 31, 30, 29, 28, 27, 26, 25, 24, 23, 22, 21, 20, 19, 18, 17, 16, 15, 14, 13, 12, 11, 10, 9, 8, 7, 6, 5, 4, 3, 2), (32, 34, 35, 36, 37, 38, 39, 40, 41, 42, 43, 44, 45, 46, 47, 48, 49, 50, 51, 52, 53, 54, 55, 56, 57, 58, 59, 60, 61, 62, 63, 33), (65, 64, 43, 42), (67, 66, 57, 56), (64, 68, 44, 43), (66, 69, 58, 57), (68, 70, 45, 44), (69, 71, 59, 58), (70, 72, 46, 45), (74, 73, 32, 33), (71, 75, 60, 59), (72, 76, 47, 46), (73, 77, 34, 32), (75, 78, 61, 60), (76, 79, 48, 47), (77, 80, 35, 34), (78, 81, 62, 61), (79, 82, 49, 48), (80, 83, 36, 35), (81, 84, 63, 62), (82, 85, 50, 49), (83, 86, 37, 36), (84, 74, 33, 63), (85, 87, 51, 50), (86, 88, 38, 37), (87, 89, 52, 51), (88, 90, 39, 38), (89, 91, 53, 52), (90, 92, 40, 39), (91, 93, 54, 53), (92, 94, 41, 40), (93, 95, 55, 54), (94, 65, 42, 41), (95, 67, 56, 55), (23, 24, 67, 95), (9, 10, 65, 94), (22, 23, 95, 93), (8, 9, 94, 92), (21, 22, 93, 91), (7, 8, 92, 90), (20, 21, 91, 89), (6, 7, 90, 88), (19, 20, 89, 87), (5, 6, 88, 86), (18, 19, 87, 85), (31, 0, 74, 84), (4, 5, 86, 83), (17, 18, 85, 82), (30, 31, 84, 81), (3, 4, 83, 80), (16, 17, 82, 79), (29, 30, 81, 78), (2, 3, 80, 77), (15, 16, 79, 76), (28, 29, 78, 75), (1, 2, 77, 73), (14, 15, 76, 72), (27, 28, 75, 71), (0, 1, 73, 74), (13, 14, 72, 70), (26, 27, 71, 69), (12, 13, 70, 68), (25, 26, 69, 66), (11, 12, 68, 64), (24, 25, 66, 67), (10, 11, 64, 65)])
me_circle_007.polygons.foreach_set('material_index', [0, 0, 1, 1, 1, 1, 1, 1, 1, 1, 1, 1, 1, 1, 1, 1, 1, 1, 1, 1, 1, 1, 1, 1, 1, 1, 1, 1, 1, 1, 1, 1, 1, 1, 0, 0, 0, 0, 0, 0, 0, 0, 0, 0, 0, 0, 0, 0, 0, 0, 0, 0, 0, 0, 0, 0, 0, 0, 0, 0, 0, 0, 0, 0, 0, 0])
me_circle_007.materials.append(mat_black)
me_circle_007.materials.append(None)
me_circle_007.use_remesh_preserve_volume = False
me_circle_007.use_remesh_preserve_attributes = False
me_circle_007.use_mirror_vertex_groups = False
me_circle_007.update()
me_circle_008 = bpy.data.meshes.new('Circle.008')
me_circle_008.from_pydata([(-0.02296, 0.9247, -7.481e-08), (-0.2181, 0.9055, -7.481e-08), (-0.4056, 0.8486, -7.481e-08), (-0.5785, 0.7562, -7.481e-08), (-0.7301, 0.6318, -7.481e-08), (-0.8544, 0.4803, -7.481e-08), (-0.9468, 0.3074, -7.481e-08), (-1.004, 0.1198, -7.481e-08), (-1.023, -0.07526, -7.481e-08), (-1.004, -0.2703, -7.481e-08), (-0.9468, -0.4579, -7.481e-08), (-0.8544, -0.6308, -7.481e-08), (-0.7301, -0.7824, -7.481e-08), (-0.5785, -0.9067, -7.481e-08), (-0.4056, -0.9991, -7.481e-08), (-0.2181, -1.056, -7.481e-08), (-0.02296, -1.075, -7.481e-08), (0.1721, -1.056, -7.481e-08), (0.3597, -0.9991, -7.481e-08), (0.5326, -0.9067, -7.481e-08), (0.6841, -0.7824, -7.481e-08), (0.8085, -0.6308, -7.481e-08), (0.9009, -0.4579, -7.481e-08), (0.9578, -0.2703, -7.481e-08), (0.977, -0.07526, -7.481e-08), (0.9578, 0.1198, -7.481e-08), (0.9009, 0.3074, -7.481e-08), (0.8085, 0.4803, -7.481e-08), (0.6841, 0.6318, -7.481e-08), (0.5326, 0.7562, -7.481e-08), (0.3597, 0.8486, -7.481e-08), (0.1721, 0.9055, -7.481e-08), (-0.02709, -0.05453, -7.481e-08), (-0.02296, -0.05412, -7.481e-08), (-0.03105, -0.05573, -7.481e-08), (-0.03471, -0.05768, -7.481e-08), (-0.03791, -0.06031, -7.481e-08), (-0.04054, -0.06352, -7.481e-08), (-0.04249, -0.06717, -7.481e-08), (-0.04369, -0.07113, -7.481e-08), (-0.0441, -0.07526, -7.481e-08), (-0.04369, -0.07938, -7.481e-08), (-0.04249, -0.08335, -7.481e-08), (-0.04054, -0.087, -7.481e-08), (-0.03791, -0.0902, -7.481e-08), (-0.03471, -0.09283, -7.481e-08), (-0.03105, -0.09479, -7.481e-08), (-0.02709, -0.09599, -7.481e-08), (-0.02296, -0.09639, -7.481e-08), (-0.01884, -0.09599, -7.481e-08), (-0.01487, -0.09479, -7.481e-08), (-0.01122, -0.09283, -7.481e-08), (-0.008017, -0.0902, -7.481e-08), (-0.005388, -0.087, -7.481e-08), (-0.003435, -0.08335, -7.481e-08), (-0.002232, -0.07938, -7.481e-08), (-0.001826, -0.07526, -7.481e-08), (-0.002232, -0.07113, -7.481e-08), (-0.003435, -0.06717, -7.481e-08), (-0.005388, -0.06352, -7.481e-08), (-0.008017, -0.06031, -7.481e-08), (-0.01122, -0.05768, -7.481e-08), (-0.01487, -0.05573, -7.481e-08), (-0.01884, -0.05453, -7.481e-08), (-0.6938, -0.5235, -7.481e-08), (-0.7684, -0.384, -7.481e-08), (0.7684, 0.08215, -7.481e-08), (0.7839, -0.07526, -7.481e-08), (-0.5935, -0.6458, -7.481e-08), (0.7224, 0.2335, -7.481e-08), (-0.4712, -0.7461, -7.481e-08), (0.6479, 0.373, -7.481e-08), (-0.3317, -0.8207, -7.481e-08), (-0.1804, 0.7161, -7.481e-08), (-0.02296, 0.7316, -7.481e-08), (0.5476, 0.4953, -7.481e-08), (-0.1804, -0.8666, -7.481e-08), (-0.3317, 0.6702, -7.481e-08), (0.4253, 0.5956, -7.481e-08), (-0.02296, -0.8821, -7.481e-08), (-0.4712, 0.5956, -7.481e-08), (0.2858, 0.6702, -7.481e-08), (0.1344, -0.8666, -7.481e-08), (-0.5935, 0.4953, -7.481e-08), (0.1344, 0.7161, -7.481e-08), (0.2858, -0.8207, -7.481e-08), (-0.6938, 0.373, -7.481e-08), (0.4253, -0.7461, -7.481e-08), (-0.7684, 0.2335, -7.481e-08), (0.5476, -0.6458, -7.481e-08), (-0.8143, 0.08215, -7.481e-08), (0.6479, -0.5235, -7.481e-08), (-0.8298, -0.07526, -7.481e-08), (0.7224, -0.384, -7.481e-08), (-0.8143, -0.2327, -7.481e-08), (0.7684, -0.2327, -7.481e-08)], [], [(1, 0, 31, 30, 29, 28, 27, 26, 25, 24, 23, 22, 21, 20, 19, 18, 17, 16, 15, 14, 13, 12, 11, 10, 9, 8, 7, 6, 5, 4, 3, 2), (32, 34, 35, 36, 37, 38, 39, 40, 41, 42, 43, 44, 45, 46, 47, 48, 49, 50, 51, 52, 53, 54, 55, 56, 57, 58, 59, 60, 61, 62, 63, 33), (65, 64, 43, 42), (67, 66, 57, 56), (64, 68, 44, 43), (66, 69, 58, 57), (68, 70, 45, 44), (69, 71, 59, 58), (70, 72, 46, 45), (74, 73, 32, 33), (71, 75, 60, 59), (72, 76, 47, 46), (73, 77, 34, 32), (75, 78, 61, 60), (76, 79, 48, 47), (77, 80, 35, 34), (78, 81, 62, 61), (79, 82, 49, 48), (80, 83, 36, 35), (81, 84, 63, 62), (82, 85, 50, 49), (83, 86, 37, 36), (84, 74, 33, 63), (85, 87, 51, 50), (86, 88, 38, 37), (87, 89, 52, 51), (88, 90, 39, 38), (89, 91, 53, 52), (90, 92, 40, 39), (91, 93, 54, 53), (92, 94, 41, 40), (93, 95, 55, 54), (94, 65, 42, 41), (95, 67, 56, 55), (23, 24, 67, 95), (9, 10, 65, 94), (22, 23, 95, 93), (8, 9, 94, 92), (21, 22, 93, 91), (7, 8, 92, 90), (20, 21, 91, 89), (6, 7, 90, 88), (19, 20, 89, 87), (5, 6, 88, 86), (18, 19, 87, 85), (31, 0, 74, 84), (4, 5, 86, 83), (17, 18, 85, 82), (30, 31, 84, 81), (3, 4, 83, 80), (16, 17, 82, 79), (29, 30, 81, 78), (2, 3, 80, 77), (15, 16, 79, 76), (28, 29, 78, 75), (1, 2, 77, 73), (14, 15, 76, 72), (27, 28, 75, 71), (0, 1, 73, 74), (13, 14, 72, 70), (26, 27, 71, 69), (12, 13, 70, 68), (25, 26, 69, 66), (11, 12, 68, 64), (24, 25, 66, 67), (10, 11, 64, 65)])
me_circle_008.polygons.foreach_set('material_index', [0, 0, 1, 1, 1, 1, 1, 1, 1, 1, 1, 1, 1, 1, 1, 1, 1, 1, 1, 1, 1, 1, 1, 1, 1, 1, 1, 1, 1, 1, 1, 1, 1, 1, 0, 0, 0, 0, 0, 0, 0, 0, 0, 0, 0, 0, 0, 0, 0, 0, 0, 0, 0, 0, 0, 0, 0, 0, 0, 0, 0, 0, 0, 0, 0, 0])
me_circle_008.materials.append(mat_black)
me_circle_008.materials.append(None)
me_circle_008.use_remesh_preserve_volume = False
me_circle_008.use_remesh_preserve_attributes = False
me_circle_008.use_mirror_vertex_groups = False
me_circle_008.update()
me_circle_009 = bpy.data.meshes.new('Circle.009')
me_circle_009.from_pydata([(-0.06522, 1.043, -1.503e-07), (-0.2603, 1.024, -1.503e-07), (-0.4479, 0.9674, -1.503e-07), (-0.6208, 0.8749, -1.503e-07), (-0.7723, 0.7506, -1.503e-07), (-0.8967, 0.5991, -1.503e-07), (-0.9891, 0.4262, -1.503e-07), (-1.046, 0.2386, -1.503e-07), (-1.065, 0.04348, -1.503e-07), (-1.046, -0.1516, -1.503e-07), (-0.9891, -0.3392, -1.503e-07), (-0.8967, -0.5121, -1.503e-07), (-0.7723, -0.6636, -1.503e-07), (-0.6208, -0.788, -1.503e-07), (-0.4479, -0.8804, -1.503e-07), (-0.2603, -0.9373, -1.503e-07), (-0.06522, -0.9565, -1.503e-07), (0.1299, -0.9373, -1.503e-07), (0.3175, -0.8804, -1.503e-07), (0.4903, -0.788, -1.503e-07), (0.6419, -0.6636, -1.503e-07), (0.7662, -0.5121, -1.503e-07), (0.8587, -0.3392, -1.503e-07), (0.9156, -0.1516, -1.503e-07), (0.9348, 0.04348, -1.503e-07), (0.9156, 0.2386, -1.503e-07), (0.8587, 0.4262, -1.503e-07), (0.7662, 0.5991, -1.503e-07), (0.6419, 0.7506, -1.503e-07), (0.4903, 0.875, -1.503e-07), (0.3175, 0.9674, -1.503e-07), (0.1299, 1.024, -1.503e-07), (-0.06935, 0.06421, -1.503e-07), (-0.06522, 0.06462, -1.503e-07), (-0.07331, 0.06301, -1.503e-07), (-0.07696, 0.06105, -1.503e-07), (-0.08017, 0.05843, -1.503e-07), (-0.0828, 0.05522, -1.503e-07), (-0.08475, 0.05157, -1.503e-07), (-0.08595, 0.0476, -1.503e-07), (-0.08636, 0.04348, -1.503e-07), (-0.08595, 0.03936, -1.503e-07), (-0.08475, 0.03539, -1.503e-07), (-0.0828, 0.03174, -1.503e-07), (-0.08017, 0.02853, -1.503e-07), (-0.07696, 0.02591, -1.503e-07), (-0.07331, 0.02395, -1.503e-07), (-0.06935, 0.02275, -1.503e-07), (-0.06522, 0.02234, -1.503e-07), (-0.0611, 0.02275, -1.503e-07), (-0.05713, 0.02395, -1.503e-07), (-0.05348, 0.02591, -1.503e-07), (-0.05028, 0.02853, -1.503e-07), (-0.04765, 0.03174, -1.503e-07), (-0.04569, 0.03539, -1.503e-07), (-0.04449, 0.03936, -1.503e-07), (-0.04409, 0.04348, -1.503e-07), (-0.04449, 0.0476, -1.503e-07), (-0.04569, 0.05157, -1.503e-07), (-0.04765, 0.05522, -1.503e-07), (-0.05028, 0.05843, -1.503e-07), (-0.05348, 0.06105, -1.503e-07), (-0.05713, 0.06301, -1.503e-07), (-0.0611, 0.06421, -1.503e-07), (-0.7361, -0.4048, -1.503e-07), (-0.8106, -0.2653, -1.503e-07), (0.7261, 0.2009, -1.503e-07), (0.7416, 0.04348, -1.503e-07), (-0.6357, -0.527, -1.503e-07), (0.6802, 0.3522, -1.503e-07), (-0.5135, -0.6274, -1.503e-07), (0.6056, 0.4917, -1.503e-07), (-0.374, -0.7019, -1.503e-07), (-0.2226, 0.8348, -1.503e-07), (-0.06522, 0.8503, -1.503e-07), (0.5053, 0.614, -1.503e-07), (-0.2226, -0.7478, -1.503e-07), (-0.374, 0.7889, -1.503e-07), (0.383, 0.7143, -1.503e-07), (-0.06522, -0.7633, -1.503e-07), (-0.5135, 0.7143, -1.503e-07), (0.2435, 0.7889, -1.503e-07), (0.09218, -0.7478, -1.503e-07), (-0.6357, 0.614, -1.503e-07), (0.09218, 0.8348, -1.503e-07), (0.2435, -0.7019, -1.503e-07), (-0.7361, 0.4917, -1.503e-07), (0.383, -0.6274, -1.503e-07), (-0.8106, 0.3522, -1.503e-07), (0.5053, -0.527, -1.503e-07), (-0.8565, 0.2009, -1.503e-07), (0.6056, -0.4048, -1.503e-07), (-0.8721, 0.04348, -1.503e-07), (0.6802, -0.2653, -1.503e-07), (-0.8565, -0.1139, -1.503e-07), (0.7261, -0.1139, -1.503e-07)], [], [(1, 0, 31, 30, 29, 28, 27, 26, 25, 24, 23, 22, 21, 20, 19, 18, 17, 16, 15, 14, 13, 12, 11, 10, 9, 8, 7, 6, 5, 4, 3, 2), (32, 34, 35, 36, 37, 38, 39, 40, 41, 42, 43, 44, 45, 46, 47, 48, 49, 50, 51, 52, 53, 54, 55, 56, 57, 58, 59, 60, 61, 62, 63, 33), (65, 64, 43, 42), (67, 66, 57, 56), (64, 68, 44, 43), (66, 69, 58, 57), (68, 70, 45, 44), (69, 71, 59, 58), (70, 72, 46, 45), (74, 73, 32, 33), (71, 75, 60, 59), (72, 76, 47, 46), (73, 77, 34, 32), (75, 78, 61, 60), (76, 79, 48, 47), (77, 80, 35, 34), (78, 81, 62, 61), (79, 82, 49, 48), (80, 83, 36, 35), (81, 84, 63, 62), (82, 85, 50, 49), (83, 86, 37, 36), (84, 74, 33, 63), (85, 87, 51, 50), (86, 88, 38, 37), (87, 89, 52, 51), (88, 90, 39, 38), (89, 91, 53, 52), (90, 92, 40, 39), (91, 93, 54, 53), (92, 94, 41, 40), (93, 95, 55, 54), (94, 65, 42, 41), (95, 67, 56, 55), (23, 24, 67, 95), (9, 10, 65, 94), (22, 23, 95, 93), (8, 9, 94, 92), (21, 22, 93, 91), (7, 8, 92, 90), (20, 21, 91, 89), (6, 7, 90, 88), (19, 20, 89, 87), (5, 6, 88, 86), (18, 19, 87, 85), (31, 0, 74, 84), (4, 5, 86, 83), (17, 18, 85, 82), (30, 31, 84, 81), (3, 4, 83, 80), (16, 17, 82, 79), (29, 30, 81, 78), (2, 3, 80, 77), (15, 16, 79, 76), (28, 29, 78, 75), (1, 2, 77, 73), (14, 15, 76, 72), (27, 28, 75, 71), (0, 1, 73, 74), (13, 14, 72, 70), (26, 27, 71, 69), (12, 13, 70, 68), (25, 26, 69, 66), (11, 12, 68, 64), (24, 25, 66, 67), (10, 11, 64, 65)])
me_circle_009.polygons.foreach_set('material_index', [0, 0, 1, 1, 1, 1, 1, 1, 1, 1, 1, 1, 1, 1, 1, 1, 1, 1, 1, 1, 1, 1, 1, 1, 1, 1, 1, 1, 1, 1, 1, 1, 1, 1, 0, 0, 0, 0, 0, 0, 0, 0, 0, 0, 0, 0, 0, 0, 0, 0, 0, 0, 0, 0, 0, 0, 0, 0, 0, 0, 0, 0, 0, 0, 0, 0])
me_circle_009.materials.append(mat_black)
me_circle_009.materials.append(None)
me_circle_009.use_remesh_preserve_volume = False
me_circle_009.use_remesh_preserve_attributes = False
me_circle_009.use_mirror_vertex_groups = False
me_circle_009.update()
me_circle_010 = bpy.data.meshes.new('Circle.010')
me_circle_010.from_pydata([(0.01136, 1.013, -4.782e-07), (-0.1837, 0.9936, -4.782e-07), (-0.3713, 0.9367, -4.782e-07), (-0.5442, 0.8443, -4.782e-07), (-0.6957, 0.7199, -4.782e-07), (-0.8201, 0.5684, -4.782e-07), (-0.9125, 0.3955, -4.782e-07), (-0.9694, 0.2079, -4.782e-07), (-0.9886, 0.01279, -4.782e-07), (-0.9694, -0.1823, -4.782e-07), (-0.9125, -0.3699, -4.782e-07), (-0.8201, -0.5428, -4.782e-07), (-0.6957, -0.6943, -4.782e-07), (-0.5442, -0.8187, -4.782e-07), (-0.3713, -0.9111, -4.782e-07), (-0.1837, -0.968, -4.782e-07), (0.01136, -0.9872, -4.782e-07), (0.2065, -0.968, -4.782e-07), (0.394, -0.9111, -4.782e-07), (0.5669, -0.8187, -4.782e-07), (0.7185, -0.6943, -4.782e-07), (0.8428, -0.5428, -4.782e-07), (0.9352, -0.3699, -4.782e-07), (0.9921, -0.1823, -4.782e-07), (1.011, 0.01279, -4.782e-07), (0.9921, 0.2079, -4.782e-07), (0.9352, 0.3955, -4.782e-07), (0.8428, 0.5684, -4.782e-07), (0.7185, 0.7199, -4.782e-07), (0.5669, 0.8443, -4.782e-07), (0.394, 0.9367, -4.782e-07), (0.2065, 0.9936, -4.782e-07), (0.007239, 0.03352, -4.782e-07), (0.01136, 0.03392, -4.782e-07), (0.003274, 0.03232, -4.782e-07), (-0.0003801, 0.03036, -4.782e-07), (-0.003583, 0.02773, -4.782e-07), (-0.006212, 0.02453, -4.782e-07), (-0.008165, 0.02088, -4.782e-07), (-0.009368, 0.01691, -4.782e-07), (-0.009774, 0.01279, -4.782e-07), (-0.009368, 0.008664, -4.782e-07), (-0.008165, 0.004699, -4.782e-07), (-0.006212, 0.001045, -4.782e-07), (-0.003583, -0.002158, -4.782e-07), (-0.0003801, -0.004786, -4.782e-07), (0.003274, -0.00674, -4.782e-07), (0.007239, -0.007943, -4.782e-07), (0.01136, -0.008348, -4.782e-07), (0.01549, -0.007943, -4.782e-07), (0.01945, -0.00674, -4.782e-07), (0.02311, -0.004786, -4.782e-07), (0.02631, -0.002158, -4.782e-07), (0.02894, 0.001045, -4.782e-07), (0.03089, 0.004699, -4.782e-07), (0.03209, 0.008664, -4.782e-07), (0.0325, 0.01279, -4.782e-07), (0.03209, 0.01691, -4.782e-07), (0.03089, 0.02088, -4.782e-07), (0.02894, 0.02453, -4.782e-07), (0.02631, 0.02773, -4.782e-07), (0.02311, 0.03036, -4.782e-07), (0.01945, 0.03232, -4.782e-07), (0.01549, 0.03352, -4.782e-07), (-0.6595, -0.4355, -4.782e-07), (-0.734, -0.296, -4.782e-07), (0.8027, 0.1702, -4.782e-07), (0.8182, 0.01279, -4.782e-07), (-0.5592, -0.5577, -4.782e-07), (0.7568, 0.3215, -4.782e-07), (-0.4369, -0.6581, -4.782e-07), (0.6822, 0.461, -4.782e-07), (-0.2974, -0.7326, -4.782e-07), (-0.146, 0.8041, -4.782e-07), (0.01136, 0.8196, -4.782e-07), (0.5819, 0.5833, -4.782e-07), (-0.146, -0.7785, -4.782e-07), (-0.2974, 0.7582, -4.782e-07), (0.4596, 0.6836, -4.782e-07), (0.01136, -0.794, -4.782e-07), (-0.4369, 0.6836, -4.782e-07), (0.3201, 0.7582, -4.782e-07), (0.1688, -0.7785, -4.782e-07), (-0.5592, 0.5833, -4.782e-07), (0.1688, 0.8041, -4.782e-07), (0.3201, -0.7326, -4.782e-07), (-0.6595, 0.461, -4.782e-07), (0.4596, -0.6581, -4.782e-07), (-0.734, 0.3215, -4.782e-07), (0.5819, -0.5577, -4.782e-07), (-0.78, 0.1702, -4.782e-07), (0.6822, -0.4355, -4.782e-07), (-0.7955, 0.01279, -4.782e-07), (0.7568, -0.296, -4.782e-07), (-0.78, -0.1446, -4.782e-07), (0.8027, -0.1446, -4.782e-07)], [], [(1, 0, 31, 30, 29, 28, 27, 26, 25, 24, 23, 22, 21, 20, 19, 18, 17, 16, 15, 14, 13, 12, 11, 10, 9, 8, 7, 6, 5, 4, 3, 2), (32, 34, 35, 36, 37, 38, 39, 40, 41, 42, 43, 44, 45, 46, 47, 48, 49, 50, 51, 52, 53, 54, 55, 56, 57, 58, 59, 60, 61, 62, 63, 33), (65, 64, 43, 42), (67, 66, 57, 56), (64, 68, 44, 43), (66, 69, 58, 57), (68, 70, 45, 44), (69, 71, 59, 58), (70, 72, 46, 45), (74, 73, 32, 33), (71, 75, 60, 59), (72, 76, 47, 46), (73, 77, 34, 32), (75, 78, 61, 60), (76, 79, 48, 47), (77, 80, 35, 34), (78, 81, 62, 61), (79, 82, 49, 48), (80, 83, 36, 35), (81, 84, 63, 62), (82, 85, 50, 49), (83, 86, 37, 36), (84, 74, 33, 63), (85, 87, 51, 50), (86, 88, 38, 37), (87, 89, 52, 51), (88, 90, 39, 38), (89, 91, 53, 52), (90, 92, 40, 39), (91, 93, 54, 53), (92, 94, 41, 40), (93, 95, 55, 54), (94, 65, 42, 41), (95, 67, 56, 55), (23, 24, 67, 95), (9, 10, 65, 94), (22, 23, 95, 93), (8, 9, 94, 92), (21, 22, 93, 91), (7, 8, 92, 90), (20, 21, 91, 89), (6, 7, 90, 88), (19, 20, 89, 87), (5, 6, 88, 86), (18, 19, 87, 85), (31, 0, 74, 84), (4, 5, 86, 83), (17, 18, 85, 82), (30, 31, 84, 81), (3, 4, 83, 80), (16, 17, 82, 79), (29, 30, 81, 78), (2, 3, 80, 77), (15, 16, 79, 76), (28, 29, 78, 75), (1, 2, 77, 73), (14, 15, 76, 72), (27, 28, 75, 71), (0, 1, 73, 74), (13, 14, 72, 70), (26, 27, 71, 69), (12, 13, 70, 68), (25, 26, 69, 66), (11, 12, 68, 64), (24, 25, 66, 67), (10, 11, 64, 65)])
me_circle_010.polygons.foreach_set('material_index', [0, 0, 1, 1, 1, 1, 1, 1, 1, 1, 1, 1, 1, 1, 1, 1, 1, 1, 1, 1, 1, 1, 1, 1, 1, 1, 1, 1, 1, 1, 1, 1, 1, 1, 0, 0, 0, 0, 0, 0, 0, 0, 0, 0, 0, 0, 0, 0, 0, 0, 0, 0, 0, 0, 0, 0, 0, 0, 0, 0, 0, 0, 0, 0, 0, 0])
me_circle_010.materials.append(mat_black)
me_circle_010.materials.append(None)
me_circle_010.use_remesh_preserve_volume = False
me_circle_010.use_remesh_preserve_attributes = False
me_circle_010.use_mirror_vertex_groups = False
me_circle_010.update()
me_circle_011 = bpy.data.meshes.new('Circle.011')
me_circle_011.from_pydata([(0.4091, 1.162, -4.052e-07), (0.214, 1.143, -4.052e-07), (0.02641, 1.086, -4.052e-07), (-0.1465, 0.9938, -4.052e-07), (-0.298, 0.8694, -4.052e-07), (-0.4224, 0.7179, -4.052e-07), (-0.5148, 0.545, -4.052e-07), (-0.5717, 0.3574, -4.052e-07), (-0.5909, 0.1623, -4.052e-07), (-0.5717, -0.03275, -4.052e-07), (-0.5148, -0.2203, -4.052e-07), (-0.4224, -0.3932, -4.052e-07), (-0.298, -0.5448, -4.052e-07), (-0.1465, -0.6691, -4.052e-07), (0.02641, -0.7615, -4.052e-07), (0.214, -0.8184, -4.052e-07), (0.4091, -0.8377, -4.052e-07), (0.6042, -0.8184, -4.052e-07), (0.7918, -0.7615, -4.052e-07), (0.9647, -0.6691, -4.052e-07), (1.116, -0.5448, -4.052e-07), (1.241, -0.3932, -4.052e-07), (1.333, -0.2203, -4.052e-07), (1.39, -0.03275, -4.052e-07), (1.409, 0.1623, -4.052e-07), (1.39, 0.3574, -4.052e-07), (1.333, 0.545, -4.052e-07), (1.241, 0.7179, -4.052e-07), (1.116, 0.8694, -4.052e-07), (0.9647, 0.9938, -4.052e-07), (0.7918, 1.086, -4.052e-07), (0.6042, 1.143, -4.052e-07), (0.405, 0.1831, -4.052e-07), (0.4091, 0.1835, -4.052e-07), (0.401, 0.1819, -4.052e-07), (0.3973, 0.1799, -4.052e-07), (0.3941, 0.1773, -4.052e-07), (0.3915, 0.1741, -4.052e-07), (0.3896, 0.1704, -4.052e-07), (0.3884, 0.1665, -4.052e-07), (0.388, 0.1623, -4.052e-07), (0.3884, 0.1582, -4.052e-07), (0.3896, 0.1543, -4.052e-07), (0.3915, 0.1506, -4.052e-07), (0.3941, 0.1474, -4.052e-07), (0.3973, 0.1448, -4.052e-07), (0.401, 0.1428, -4.052e-07), (0.405, 0.1416, -4.052e-07), (0.4091, 0.1412, -4.052e-07), (0.4132, 0.1416, -4.052e-07), (0.4172, 0.1428, -4.052e-07), (0.4208, 0.1448, -4.052e-07), (0.424, 0.1474, -4.052e-07), (0.4267, 0.1506, -4.052e-07), (0.4286, 0.1543, -4.052e-07), (0.4298, 0.1582, -4.052e-07), (0.4302, 0.1623, -4.052e-07), (0.4298, 0.1665, -4.052e-07), (0.4286, 0.1704, -4.052e-07), (0.4267, 0.1741, -4.052e-07), (0.424, 0.1773, -4.052e-07), (0.4208, 0.1799, -4.052e-07), (0.4172, 0.1819, -4.052e-07), (0.4132, 0.1831, -4.052e-07), (-0.2618, -0.2859, -4.052e-07), (-0.3363, -0.1464, -4.052e-07), (1.2, 0.3197, -4.052e-07), (1.216, 0.1623, -4.052e-07), (-0.1614, -0.4082, -4.052e-07), (1.155, 0.4711, -4.052e-07), (-0.03916, -0.5085, -4.052e-07), (1.08, 0.6106, -4.052e-07), (0.1003, -0.5831, -4.052e-07), (0.2517, 0.9537, -4.052e-07), (0.4091, 0.9692, -4.052e-07), (0.9796, 0.7329, -4.052e-07), (0.2517, -0.629, -4.052e-07), (0.1003, 0.9078, -4.052e-07), (0.8573, 0.8332, -4.052e-07), (0.4091, -0.6445, -4.052e-07), (-0.03916, 0.8332, -4.052e-07), (0.7179, 0.9078, -4.052e-07), (0.5665, -0.629, -4.052e-07), (-0.1614, 0.7329, -4.052e-07), (0.5665, 0.9537, -4.052e-07), (0.7179, -0.5831, -4.052e-07), (-0.2618, 0.6106, -4.052e-07), (0.8573, -0.5085, -4.052e-07), (-0.3363, 0.4711, -4.052e-07), (0.9796, -0.4082, -4.052e-07), (-0.3822, 0.3197, -4.052e-07), (1.08, -0.2859, -4.052e-07), (-0.3977, 0.1623, -4.052e-07), (1.155, -0.1464, -4.052e-07), (-0.3822, 0.004936, -4.052e-07), (1.2, 0.004937, -4.052e-07)], [], [(1, 0, 31, 30, 29, 28, 27, 26, 25, 24, 23, 22, 21, 20, 19, 18, 17, 16, 15, 14, 13, 12, 11, 10, 9, 8, 7, 6, 5, 4, 3, 2), (32, 34, 35, 36, 37, 38, 39, 40, 41, 42, 43, 44, 45, 46, 47, 48, 49, 50, 51, 52, 53, 54, 55, 56, 57, 58, 59, 60, 61, 62, 63, 33), (65, 64, 43, 42), (67, 66, 57, 56), (64, 68, 44, 43), (66, 69, 58, 57), (68, 70, 45, 44), (69, 71, 59, 58), (70, 72, 46, 45), (74, 73, 32, 33), (71, 75, 60, 59), (72, 76, 47, 46), (73, 77, 34, 32), (75, 78, 61, 60), (76, 79, 48, 47), (77, 80, 35, 34), (78, 81, 62, 61), (79, 82, 49, 48), (80, 83, 36, 35), (81, 84, 63, 62), (82, 85, 50, 49), (83, 86, 37, 36), (84, 74, 33, 63), (85, 87, 51, 50), (86, 88, 38, 37), (87, 89, 52, 51), (88, 90, 39, 38), (89, 91, 53, 52), (90, 92, 40, 39), (91, 93, 54, 53), (92, 94, 41, 40), (93, 95, 55, 54), (94, 65, 42, 41), (95, 67, 56, 55), (23, 24, 67, 95), (9, 10, 65, 94), (22, 23, 95, 93), (8, 9, 94, 92), (21, 22, 93, 91), (7, 8, 92, 90), (20, 21, 91, 89), (6, 7, 90, 88), (19, 20, 89, 87), (5, 6, 88, 86), (18, 19, 87, 85), (31, 0, 74, 84), (4, 5, 86, 83), (17, 18, 85, 82), (30, 31, 84, 81), (3, 4, 83, 80), (16, 17, 82, 79), (29, 30, 81, 78), (2, 3, 80, 77), (15, 16, 79, 76), (28, 29, 78, 75), (1, 2, 77, 73), (14, 15, 76, 72), (27, 28, 75, 71), (0, 1, 73, 74), (13, 14, 72, 70), (26, 27, 71, 69), (12, 13, 70, 68), (25, 26, 69, 66), (11, 12, 68, 64), (24, 25, 66, 67), (10, 11, 64, 65)])
me_circle_011.polygons.foreach_set('material_index', [0, 0, 1, 1, 1, 1, 1, 1, 1, 1, 1, 1, 1, 1, 1, 1, 1, 1, 1, 1, 1, 1, 1, 1, 1, 1, 1, 1, 1, 1, 1, 1, 1, 1, 0, 0, 0, 0, 0, 0, 0, 0, 0, 0, 0, 0, 0, 0, 0, 0, 0, 0, 0, 0, 0, 0, 0, 0, 0, 0, 0, 0, 0, 0, 0, 0])
me_circle_011.materials.append(mat_black)
me_circle_011.materials.append(mat_material)
me_circle_011.use_remesh_preserve_volume = False
me_circle_011.use_remesh_preserve_attributes = False
me_circle_011.use_mirror_vertex_groups = False
me_circle_011.update()
me_circle_012 = bpy.data.meshes.new('Circle.012')
me_circle_012.from_pydata([(-0.7917, -0.3333, 1.212e-06), (-0.9868, -0.3525, 1.212e-06), (-1.174, -0.4095, 1.212e-06), (-1.347, -0.5019, 1.212e-06), (-1.499, -0.6262, 1.212e-06), (-1.623, -0.7778, 1.212e-06), (-1.716, -0.9506, 1.212e-06), (-1.772, -1.138, 1.212e-06), (-1.792, -1.333, 1.212e-06), (-1.772, -1.528, 1.212e-06), (-1.716, -1.716, 1.212e-06), (-1.623, -1.889, 1.212e-06), (-1.499, -2.04, 1.212e-06), (-1.347, -2.165, 1.212e-06), (-1.174, -2.257, 1.212e-06), (-0.9868, -2.314, 1.212e-06), (-0.7917, -2.333, 1.212e-06), (-0.5966, -2.314, 1.212e-06), (-0.409, -2.257, 1.212e-06), (-0.2361, -2.165, 1.212e-06), (-0.08455, -2.04, 1.212e-06), (0.03981, -1.889, 1.212e-06), (0.1322, -1.716, 1.212e-06), (0.1891, -1.528, 1.212e-06), (0.2083, -1.333, 1.212e-06), (0.1891, -1.138, 1.212e-06), (0.1322, -0.9506, 1.212e-06), (0.03981, -0.7778, 1.212e-06), (-0.08456, -0.6262, 1.212e-06), (-0.2361, -0.5019, 1.212e-06), (-0.409, -0.4095, 1.212e-06), (-0.5966, -0.3525, 1.212e-06), (-0.7958, -1.313, 1.212e-06), (-0.7917, -1.312, 1.212e-06), (-0.7998, -1.314, 1.212e-06), (-0.8034, -1.316, 1.212e-06), (-0.8066, -1.318, 1.212e-06), (-0.8092, -1.322, 1.212e-06), (-0.8112, -1.325, 1.212e-06), (-0.8124, -1.329, 1.212e-06), (-0.8128, -1.333, 1.212e-06), (-0.8124, -1.337, 1.212e-06), (-0.8112, -1.341, 1.212e-06), (-0.8092, -1.345, 1.212e-06), (-0.8066, -1.348, 1.212e-06), (-0.8034, -1.351, 1.212e-06), (-0.7998, -1.353, 1.212e-06), (-0.7958, -1.354, 1.212e-06), (-0.7917, -1.354, 1.212e-06), (-0.7875, -1.354, 1.212e-06), (-0.7836, -1.353, 1.212e-06), (-0.7799, -1.351, 1.212e-06), (-0.7767, -1.348, 1.212e-06), (-0.7741, -1.345, 1.212e-06), (-0.7721, -1.341, 1.212e-06), (-0.7709, -1.337, 1.212e-06), (-0.7705, -1.333, 1.212e-06), (-0.7709, -1.329, 1.212e-06), (-0.7721, -1.325, 1.212e-06), (-0.7741, -1.322, 1.212e-06), (-0.7767, -1.318, 1.212e-06), (-0.7799, -1.316, 1.212e-06), (-0.7836, -1.314, 1.212e-06), (-0.7875, -1.313, 1.212e-06), (-1.463, -1.782, 1.212e-06), (-1.537, -1.642, 1.212e-06), (-0.0003363, -1.176, 1.212e-06), (0.01517, -1.333, 1.212e-06), (-1.362, -1.904, 1.212e-06), (-0.04625, -1.025, 1.212e-06), (-1.24, -2.004, 1.212e-06), (-0.1208, -0.8851, 1.212e-06), (-1.1, -2.079, 1.212e-06), (-0.9491, -0.542, 1.212e-06), (-0.7917, -0.5265, 1.212e-06), (-0.2211, -0.7628, 1.212e-06), (-0.9491, -2.125, 1.212e-06), (-1.1, -0.5879, 1.212e-06), (-0.3434, -0.6625, 1.212e-06), (-0.7917, -2.14, 1.212e-06), (-1.24, -0.6625, 1.212e-06), (-0.4829, -0.5879, 1.212e-06), (-0.6343, -2.125, 1.212e-06), (-1.362, -0.7628, 1.212e-06), (-0.6343, -0.542, 1.212e-06), (-0.4829, -2.079, 1.212e-06), (-1.463, -0.8851, 1.212e-06), (-0.3434, -2.004, 1.212e-06), (-1.537, -1.025, 1.212e-06), (-0.2211, -1.904, 1.212e-06), (-1.583, -1.176, 1.212e-06), (-0.1208, -1.782, 1.212e-06), (-1.598, -1.333, 1.212e-06), (-0.04625, -1.642, 1.212e-06), (-1.583, -1.491, 1.212e-06), (-0.0003363, -1.491, 1.212e-06)], [], [(1, 0, 31, 30, 29, 28, 27, 26, 25, 24, 23, 22, 21, 20, 19, 18, 17, 16, 15, 14, 13, 12, 11, 10, 9, 8, 7, 6, 5, 4, 3, 2), (32, 34, 35, 36, 37, 38, 39, 40, 41, 42, 43, 44, 45, 46, 47, 48, 49, 50, 51, 52, 53, 54, 55, 56, 57, 58, 59, 60, 61, 62, 63, 33), (65, 64, 43, 42), (67, 66, 57, 56), (64, 68, 44, 43), (66, 69, 58, 57), (68, 70, 45, 44), (69, 71, 59, 58), (70, 72, 46, 45), (74, 73, 32, 33), (71, 75, 60, 59), (72, 76, 47, 46), (73, 77, 34, 32), (75, 78, 61, 60), (76, 79, 48, 47), (77, 80, 35, 34), (78, 81, 62, 61), (79, 82, 49, 48), (80, 83, 36, 35), (81, 84, 63, 62), (82, 85, 50, 49), (83, 86, 37, 36), (84, 74, 33, 63), (85, 87, 51, 50), (86, 88, 38, 37), (87, 89, 52, 51), (88, 90, 39, 38), (89, 91, 53, 52), (90, 92, 40, 39), (91, 93, 54, 53), (92, 94, 41, 40), (93, 95, 55, 54), (94, 65, 42, 41), (95, 67, 56, 55), (23, 24, 67, 95), (9, 10, 65, 94), (22, 23, 95, 93), (8, 9, 94, 92), (21, 22, 93, 91), (7, 8, 92, 90), (20, 21, 91, 89), (6, 7, 90, 88), (19, 20, 89, 87), (5, 6, 88, 86), (18, 19, 87, 85), (31, 0, 74, 84), (4, 5, 86, 83), (17, 18, 85, 82), (30, 31, 84, 81), (3, 4, 83, 80), (16, 17, 82, 79), (29, 30, 81, 78), (2, 3, 80, 77), (15, 16, 79, 76), (28, 29, 78, 75), (1, 2, 77, 73), (14, 15, 76, 72), (27, 28, 75, 71), (0, 1, 73, 74), (13, 14, 72, 70), (26, 27, 71, 69), (12, 13, 70, 68), (25, 26, 69, 66), (11, 12, 68, 64), (24, 25, 66, 67), (10, 11, 64, 65)])
me_circle_012.polygons.foreach_set('material_index', [0, 0, 1, 1, 1, 1, 1, 1, 1, 1, 1, 1, 1, 1, 1, 1, 1, 1, 1, 1, 1, 1, 1, 1, 1, 1, 1, 1, 1, 1, 1, 1, 1, 1, 0, 0, 0, 0, 0, 0, 0, 0, 0, 0, 0, 0, 0, 0, 0, 0, 0, 0, 0, 0, 0, 0, 0, 0, 0, 0, 0, 0, 0, 0, 0, 0])
me_circle_012.materials.append(mat_black)
me_circle_012.materials.append(None)
me_circle_012.use_remesh_preserve_volume = False
me_circle_012.use_remesh_preserve_attributes = False
me_circle_012.use_mirror_vertex_groups = False
me_circle_012.update()
me_circle_013 = bpy.data.meshes.new('Circle.013')
me_circle_013.from_pydata([(0.1012, 0.7411, -4.995e-07), (-0.0939, 0.7219, -4.995e-07), (-0.2815, 0.6649, -4.995e-07), (-0.4544, 0.5725, -4.995e-07), (-0.6059, 0.4482, -4.995e-07), (-0.7303, 0.2966, -4.995e-07), (-0.8227, 0.1238, -4.995e-07), (-0.8796, -0.06384, -4.995e-07), (-0.8988, -0.2589, -4.995e-07), (-0.8796, -0.454, -4.995e-07), (-0.8227, -0.6416, -4.995e-07), (-0.7303, -0.8145, -4.995e-07), (-0.6059, -0.966, -4.995e-07), (-0.4544, -1.09, -4.995e-07), (-0.2815, -1.183, -4.995e-07), (-0.0939, -1.24, -4.995e-07), (0.1012, -1.259, -4.995e-07), (0.2963, -1.24, -4.995e-07), (0.4839, -1.183, -4.995e-07), (0.6568, -1.09, -4.995e-07), (0.8083, -0.966, -4.995e-07), (0.9327, -0.8145, -4.995e-07), (1.025, -0.6416, -4.995e-07), (1.082, -0.454, -4.995e-07), (1.101, -0.2589, -4.995e-07), (1.082, -0.06384, -4.995e-07), (1.025, 0.1238, -4.995e-07), (0.9327, 0.2966, -4.995e-07), (0.8083, 0.4482, -4.995e-07), (0.6568, 0.5725, -4.995e-07), (0.4839, 0.665, -4.995e-07), (0.2963, 0.7219, -4.995e-07), (0.09707, -0.2382, -4.995e-07), (0.1012, -0.2378, -4.995e-07), (0.0931, -0.2394, -4.995e-07), (0.08945, -0.2414, -4.995e-07), (0.08625, -0.244, -4.995e-07), (0.08362, -0.2472, -4.995e-07), (0.08167, -0.2508, -4.995e-07), (0.08046, -0.2548, -4.995e-07), (0.08006, -0.2589, -4.995e-07), (0.08046, -0.2631, -4.995e-07), (0.08167, -0.267, -4.995e-07), (0.08362, -0.2707, -4.995e-07), (0.08625, -0.2739, -4.995e-07), (0.08945, -0.2765, -4.995e-07), (0.0931, -0.2785, -4.995e-07), (0.09707, -0.2797, -4.995e-07), (0.1012, -0.2801, -4.995e-07), (0.1053, -0.2797, -4.995e-07), (0.1093, -0.2785, -4.995e-07), (0.1129, -0.2765, -4.995e-07), (0.1161, -0.2739, -4.995e-07), (0.1188, -0.2707, -4.995e-07), (0.1207, -0.267, -4.995e-07), (0.1219, -0.2631, -4.995e-07), (0.1223, -0.2589, -4.995e-07), (0.1219, -0.2548, -4.995e-07), (0.1207, -0.2508, -4.995e-07), (0.1188, -0.2472, -4.995e-07), (0.1161, -0.244, -4.995e-07), (0.1129, -0.2414, -4.995e-07), (0.1093, -0.2394, -4.995e-07), (0.1053, -0.2382, -4.995e-07), (-0.5697, -0.7072, -4.995e-07), (-0.6442, -0.5677, -4.995e-07), (0.8925, -0.1015, -4.995e-07), (0.908, -0.2589, -4.995e-07), (-0.4693, -0.8294, -4.995e-07), (0.8466, 0.04983, -4.995e-07), (-0.3471, -0.9298, -4.995e-07), (0.772, 0.1893, -4.995e-07), (-0.2076, -1.004, -4.995e-07), (-0.05621, 0.5324, -4.995e-07), (0.1012, 0.5479, -4.995e-07), (0.6717, 0.3116, -4.995e-07), (-0.05621, -1.05, -4.995e-07), (-0.2076, 0.4865, -4.995e-07), (0.5494, 0.4119, -4.995e-07), (0.1012, -1.066, -4.995e-07), (-0.3471, 0.4119, -4.995e-07), (0.41, 0.4865, -4.995e-07), (0.2586, -1.05, -4.995e-07), (-0.4693, 0.3116, -4.995e-07), (0.2586, 0.5324, -4.995e-07), (0.41, -1.004, -4.995e-07), (-0.5697, 0.1893, -4.995e-07), (0.5494, -0.9298, -4.995e-07), (-0.6442, 0.04983, -4.995e-07), (0.6717, -0.8294, -4.995e-07), (-0.6901, -0.1015, -4.995e-07), (0.772, -0.7072, -4.995e-07), (-0.7056, -0.2589, -4.995e-07), (0.8466, -0.5677, -4.995e-07), (-0.6901, -0.4163, -4.995e-07), (0.8925, -0.4163, -4.995e-07)], [], [(1, 0, 31, 30, 29, 28, 27, 26, 25, 24, 23, 22, 21, 20, 19, 18, 17, 16, 15, 14, 13, 12, 11, 10, 9, 8, 7, 6, 5, 4, 3, 2), (32, 34, 35, 36, 37, 38, 39, 40, 41, 42, 43, 44, 45, 46, 47, 48, 49, 50, 51, 52, 53, 54, 55, 56, 57, 58, 59, 60, 61, 62, 63, 33), (65, 64, 43, 42), (67, 66, 57, 56), (64, 68, 44, 43), (66, 69, 58, 57), (68, 70, 45, 44), (69, 71, 59, 58), (70, 72, 46, 45), (74, 73, 32, 33), (71, 75, 60, 59), (72, 76, 47, 46), (73, 77, 34, 32), (75, 78, 61, 60), (76, 79, 48, 47), (77, 80, 35, 34), (78, 81, 62, 61), (79, 82, 49, 48), (80, 83, 36, 35), (81, 84, 63, 62), (82, 85, 50, 49), (83, 86, 37, 36), (84, 74, 33, 63), (85, 87, 51, 50), (86, 88, 38, 37), (87, 89, 52, 51), (88, 90, 39, 38), (89, 91, 53, 52), (90, 92, 40, 39), (91, 93, 54, 53), (92, 94, 41, 40), (93, 95, 55, 54), (94, 65, 42, 41), (95, 67, 56, 55), (23, 24, 67, 95), (9, 10, 65, 94), (22, 23, 95, 93), (8, 9, 94, 92), (21, 22, 93, 91), (7, 8, 92, 90), (20, 21, 91, 89), (6, 7, 90, 88), (19, 20, 89, 87), (5, 6, 88, 86), (18, 19, 87, 85), (31, 0, 74, 84), (4, 5, 86, 83), (17, 18, 85, 82), (30, 31, 84, 81), (3, 4, 83, 80), (16, 17, 82, 79), (29, 30, 81, 78), (2, 3, 80, 77), (15, 16, 79, 76), (28, 29, 78, 75), (1, 2, 77, 73), (14, 15, 76, 72), (27, 28, 75, 71), (0, 1, 73, 74), (13, 14, 72, 70), (26, 27, 71, 69), (12, 13, 70, 68), (25, 26, 69, 66), (11, 12, 68, 64), (24, 25, 66, 67), (10, 11, 64, 65)])
me_circle_013.polygons.foreach_set('material_index', [0, 0, 1, 1, 1, 1, 1, 1, 1, 1, 1, 1, 1, 1, 1, 1, 1, 1, 1, 1, 1, 1, 1, 1, 1, 1, 1, 1, 1, 1, 1, 1, 1, 1, 0, 0, 0, 0, 0, 0, 0, 0, 0, 0, 0, 0, 0, 0, 0, 0, 0, 0, 0, 0, 0, 0, 0, 0, 0, 0, 0, 0, 0, 0, 0, 0])
me_circle_013.materials.append(mat_black)
me_circle_013.materials.append(None)
me_circle_013.use_remesh_preserve_volume = False
me_circle_013.use_remesh_preserve_attributes = False
me_circle_013.use_mirror_vertex_groups = False
me_circle_013.update()

# ---- objects
ob_circle = bpy.data.objects.new('Circle', me_circle)
ob_circle_007 = bpy.data.objects.new('Circle.007', me_circle_007)
ob_circle_008 = bpy.data.objects.new('Circle.008', me_circle_008)
ob_circle_002 = bpy.data.objects.new('Circle.002', me_circle_009)
ob_circle_005 = bpy.data.objects.new('Circle.005', me_circle_010)
ob_circle_003 = bpy.data.objects.new('Circle.003', me_circle_011)
ob_circle_004 = bpy.data.objects.new('Circle.004', me_circle_012)
ob_circle_001 = bpy.data.objects.new('Circle.001', me_circle_013)

# ---- transforms, parenting, visibility, modifiers, constraints
ob_circle.location = (0.0, 0.0, 0.0)
ob_circle.rotation_euler = (-1.571, 1.571, 0.0)
ob_circle.scale = (1.164, 1.164, 1.164)
ob_circle.lineart.crease_threshold = 0.0
ob_circle_007.location = (0.0, 0.0, 0.0)
ob_circle_007.rotation_euler = (1.571, -1.571, 0.0)
ob_circle_007.scale = (0.1666, 0.1666, 0.1666)
ob_circle_007.lineart.crease_threshold = 0.0
ob_circle_008.location = (0.0, 0.0, 0.0)
ob_circle_008.rotation_euler = (1.571, -1.571, 0.0)
ob_circle_008.scale = (0.1666, 0.1666, 0.1666)
ob_circle_008.lineart.crease_threshold = 0.0
ob_circle_002.location = (-0.02034, 0.0, -0.08265)
ob_circle_002.rotation_euler = (1.571, -1.571, 0.0)
ob_circle_002.scale = (0.1666, 0.1666, 0.1666)
ob_circle_002.lineart.crease_threshold = 0.0
ob_circle_005.location = (0.0, 0.0, 0.0)
ob_circle_005.rotation_euler = (1.571, -1.571, 0.0)
ob_circle_005.scale = (0.1666, 0.1666, 0.1666)
ob_circle_005.lineart.crease_threshold = 0.0
ob_circle_003.location = (0.0, 0.0, 0.0)
ob_circle_003.rotation_euler = (1.571, -1.571, 0.0)
ob_circle_003.scale = (0.1666, 0.1666, 0.1666)
ob_circle_003.lineart.crease_threshold = 0.0
ob_circle_004.location = (0.0, 0.0, 0.0)
ob_circle_004.rotation_euler = (1.571, -1.571, 0.0)
ob_circle_004.scale = (0.1666, 0.1666, 0.1666)
ob_circle_004.lineart.crease_threshold = 0.0
ob_circle_001.location = (0.0, 0.0, 0.0)
ob_circle_001.rotation_euler = (1.571, -1.571, 0.0)
ob_circle_001.scale = (0.1666, 0.1666, 0.1666)
ob_circle_001.lineart.crease_threshold = 0.0

# ---- collection membership
col_collection_1.objects.link(ob_circle)
col_collection_1.objects.link(ob_circle_007)
col_collection_1.objects.link(ob_circle_008)
col_collection_1.objects.link(ob_circle_002)
col_collection_1.objects.link(ob_circle_005)
col_collection_1.objects.link(ob_circle_003)
col_collection_1.objects.link(ob_circle_004)
col_collection_1.objects.link(ob_circle_001)

# ---- scene / render settings (as saved in the file)
scene.frame_start = 1; scene.frame_end = 250; scene.frame_set(2)
scene.render.engine = 'CYCLES'
scene.render.resolution_percentage = 50
scene.render.dither_intensity = 0.0
scene.cycles.use_denoising = False
scene.cycles.samples = 128
scene.cycles.sampling_pattern = 'TABULATED_SOBOL'
scene.cycles.use_adaptive_sampling = False
scene.cycles.use_light_tree = False
scene.cycles.blur_glossy = 0.0
scene.cycles.sample_clamp_indirect = 0.0
scene.view_settings.view_transform = 'Standard'
bpy.context.view_layer.update()

# ---- added for rendering (the .blend has no active camera and no usable light): camera, sun
cam_auto = bpy.data.cameras.new('AutoCamera')
cam_auto.lens = 50.0
cam_auto.sensor_width = 36.0
cam_auto.clip_end = 1000.0
ob_auto_camera = bpy.data.objects.new('AutoCamera', cam_auto)
scene.collection.objects.link(ob_auto_camera)
ob_auto_camera.location = (3.9757, -4.77717, 3.13287)
ob_auto_camera.rotation_euler = (1.09748, -7.21219e-08, 0.694738)
scene.camera = ob_auto_camera
light_auto_sun = bpy.data.lights.new('AutoSun', 'SUN')
light_auto_sun.energy = 3.0
light_auto_sun.angle = 0.0523599
ob_auto_sun = bpy.data.objects.new('AutoSun', light_auto_sun)
scene.collection.objects.link(ob_auto_sun)
ob_auto_sun.rotation_euler = (0.872665, 0.174533, 0.523599)
bpy.context.view_layer.update()
